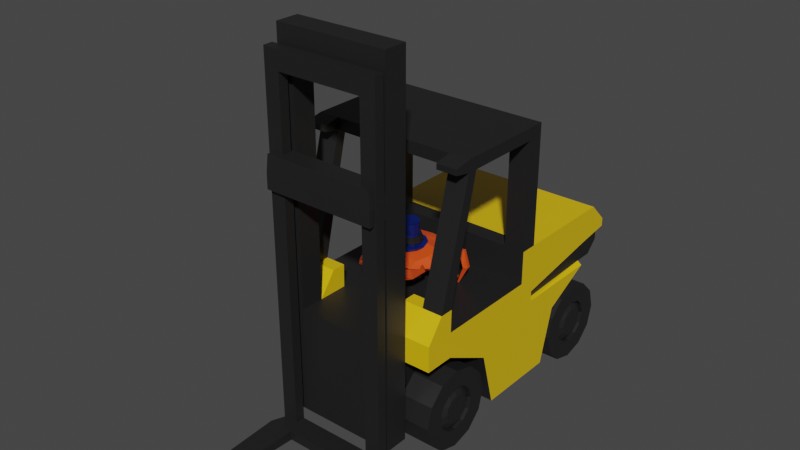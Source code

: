# Source: forklift.blend  (saved by Blender 2.93.21; exported with 4.5.12 LTS)
import bpy
from mathutils import Matrix  # noqa: F401  (used for matrix-valued properties, if any)

bpy.ops.wm.read_factory_settings(use_empty=True)
scene = bpy.context.scene
scene.name = 'Scene'

# ---- collections
col_collection = bpy.data.collections.new('Collection'); scene.collection.children.link(col_collection)

# ---- materials (node trees are filled in below, after node groups)
mat_yellow = bpy.data.materials.new('yellow')
mat_yellow.alpha_threshold = 0.0
mat_yellow.use_transparent_shadow = False
mat_yellow.line_color = (0.0, 0.0, 0.0, 1.0)
mat_black = bpy.data.materials.new('black')
mat_black.use_transparent_shadow = False
mat_crab_body = bpy.data.materials.new('crab_body')
mat_crab_body.alpha_threshold = 0.0
mat_crab_body.use_transparent_shadow = False
mat_crab_body.line_color = (0.0, 0.0, 0.0, 1.0)
mat_crab_eyes = bpy.data.materials.new('crab_eyes')
mat_crab_eyes.use_transparent_shadow = False
mat_crab_body_2 = bpy.data.materials.new('crab_body_2')
mat_crab_body_2.alpha_threshold = 0.0
mat_crab_body_2.use_transparent_shadow = False
mat_crab_body_2.line_color = (0.0, 0.0, 0.0, 1.0)
mat_hat = bpy.data.materials.new('hat')
mat_hat.use_transparent_shadow = False
mat_hat_belt = bpy.data.materials.new('hat_belt')
mat_hat_belt.use_transparent_shadow = False
mat_hat_belt_buckle = bpy.data.materials.new('hat_belt_buckle')
mat_hat_belt_buckle.use_transparent_shadow = False

# ---- material node trees
mat_yellow.use_nodes = True; mat_yellow.node_tree.nodes.clear()
_N = mat_yellow.node_tree.nodes; _L = mat_yellow.node_tree.links
n0 = _N.new('ShaderNodeOutputMaterial'); n0.name = 'Material Output'; n0.location = (300, 300)
n1 = _N.new('ShaderNodeBsdfPrincipled'); n1.name = 'Principled BSDF'; n1.location = (10, 300)
n1.distribution = 'GGX'
n1.subsurface_method = 'BURLEY'
n1.inputs[0].default_value = (0.8, 0.5157, 0.005682, 1.0)
n1.inputs[2].default_value = 0.4
n1.inputs[3].default_value = 1.45
n1.inputs[27].default_value = (0.0, 0.0, 0.0, 1.0)
n1.inputs[28].default_value = 1.0
_L.new(n1.outputs[0], n0.inputs[0])
n0.is_active_output = True
mat_black.use_nodes = True; mat_black.node_tree.nodes.clear()
_N = mat_black.node_tree.nodes; _L = mat_black.node_tree.links
n0 = _N.new('ShaderNodeBsdfPrincipled'); n0.name = 'Principled BSDF'; n0.location = (10, 300)
n0.distribution = 'GGX'
n0.subsurface_method = 'BURLEY'
n0.inputs[0].default_value = (0.01341, 0.01341, 0.01341, 1.0)
n0.inputs[3].default_value = 1.45
n0.inputs[27].default_value = (0.0, 0.0, 0.0, 1.0)
n0.inputs[28].default_value = 1.0
n1 = _N.new('ShaderNodeOutputMaterial'); n1.name = 'Material Output'; n1.location = (300, 300)
_L.new(n0.outputs[0], n1.inputs[0])
n1.is_active_output = True
mat_crab_body.use_nodes = True; mat_crab_body.node_tree.nodes.clear()
_N = mat_crab_body.node_tree.nodes; _L = mat_crab_body.node_tree.links
n0 = _N.new('ShaderNodeOutputMaterial'); n0.name = 'Material Output'; n0.location = (300, 300)
n1 = _N.new('ShaderNodeBsdfPrincipled'); n1.name = 'Principled BSDF'; n1.location = (10, 300)
n1.distribution = 'GGX'
n1.subsurface_method = 'BURLEY'
n1.inputs[0].default_value = (0.7991, 0.07421, 0.008568, 1.0)
n1.inputs[2].default_value = 0.4
n1.inputs[3].default_value = 1.45
n1.inputs[27].default_value = (0.0, 0.0, 0.0, 1.0)
n1.inputs[28].default_value = 1.0
_L.new(n1.outputs[0], n0.inputs[0])
n0.is_active_output = True
mat_crab_eyes.use_nodes = True; mat_crab_eyes.node_tree.nodes.clear()
_N = mat_crab_eyes.node_tree.nodes; _L = mat_crab_eyes.node_tree.links
n0 = _N.new('ShaderNodeBsdfPrincipled'); n0.name = 'Principled BSDF'; n0.location = (10, 300)
n0.distribution = 'GGX'
n0.subsurface_method = 'BURLEY'
n0.inputs[0].default_value = (0.0, 0.0, 0.0, 1.0)
n0.inputs[2].default_value = 0.2574
n0.inputs[3].default_value = 1.45
n0.inputs[27].default_value = (0.0, 0.0, 0.0, 1.0)
n0.inputs[28].default_value = 1.0
n1 = _N.new('ShaderNodeOutputMaterial'); n1.name = 'Material Output'; n1.location = (300, 300)
_L.new(n0.outputs[0], n1.inputs[0])
n1.is_active_output = True
mat_crab_body_2.use_nodes = True; mat_crab_body_2.node_tree.nodes.clear()
_N = mat_crab_body_2.node_tree.nodes; _L = mat_crab_body_2.node_tree.links
n0 = _N.new('ShaderNodeOutputMaterial'); n0.name = 'Material Output'; n0.location = (300, 300)
n1 = _N.new('ShaderNodeBsdfPrincipled'); n1.name = 'Principled BSDF'; n1.location = (10, 300)
n1.distribution = 'GGX'
n1.subsurface_method = 'BURLEY'
n1.inputs[0].default_value = (0.5382, 0.05221, 0.0066, 1.0)
n1.inputs[2].default_value = 0.4
n1.inputs[3].default_value = 1.45
n1.inputs[27].default_value = (0.0, 0.0, 0.0, 1.0)
n1.inputs[28].default_value = 1.0
_L.new(n1.outputs[0], n0.inputs[0])
n0.is_active_output = True
mat_hat.use_nodes = True; mat_hat.node_tree.nodes.clear()
_N = mat_hat.node_tree.nodes; _L = mat_hat.node_tree.links
n0 = _N.new('ShaderNodeBsdfPrincipled'); n0.name = 'Principled BSDF'; n0.location = (10, 300)
n0.distribution = 'GGX'
n0.subsurface_method = 'BURLEY'
n0.inputs[0].default_value = (0.0, 0.009312, 0.1065, 1.0)
n0.inputs[3].default_value = 1.45
n0.inputs[27].default_value = (0.0, 0.0, 0.0, 1.0)
n0.inputs[28].default_value = 1.0
n1 = _N.new('ShaderNodeOutputMaterial'); n1.name = 'Material Output'; n1.location = (300, 300)
_L.new(n0.outputs[0], n1.inputs[0])
n1.is_active_output = True
mat_hat_belt.use_nodes = True; mat_hat_belt.node_tree.nodes.clear()
_N = mat_hat_belt.node_tree.nodes; _L = mat_hat_belt.node_tree.links
n0 = _N.new('ShaderNodeBsdfPrincipled'); n0.name = 'Principled BSDF'; n0.location = (10, 300)
n0.distribution = 'GGX'
n0.subsurface_method = 'BURLEY'
n0.inputs[0].default_value = (0.009018, 0.009018, 0.009018, 1.0)
n0.inputs[3].default_value = 1.45
n0.inputs[27].default_value = (0.0, 0.0, 0.0, 1.0)
n0.inputs[28].default_value = 1.0
n1 = _N.new('ShaderNodeOutputMaterial'); n1.name = 'Material Output'; n1.location = (300, 300)
_L.new(n0.outputs[0], n1.inputs[0])
n1.is_active_output = True
mat_hat_belt_buckle.use_nodes = True; mat_hat_belt_buckle.node_tree.nodes.clear()
_N = mat_hat_belt_buckle.node_tree.nodes; _L = mat_hat_belt_buckle.node_tree.links
n0 = _N.new('ShaderNodeBsdfPrincipled'); n0.name = 'Principled BSDF'; n0.location = (10, 300)
n0.distribution = 'GGX'
n0.subsurface_method = 'BURLEY'
n0.inputs[0].default_value = (0.8, 0.5217, 0.1397, 1.0)
n0.inputs[1].default_value = 1.0
n0.inputs[3].default_value = 1.45
n0.inputs[27].default_value = (0.0, 0.0, 0.0, 1.0)
n0.inputs[28].default_value = 1.0
n1 = _N.new('ShaderNodeOutputMaterial'); n1.name = 'Material Output'; n1.location = (300, 300)
_L.new(n0.outputs[0], n1.inputs[0])
n1.is_active_output = True

# ---- world
world_world = bpy.data.worlds.new('World'); scene.world = world_world
world_world.use_nodes = True; world_world.node_tree.nodes.clear()
_N = world_world.node_tree.nodes; _L = world_world.node_tree.links
n0 = _N.new('ShaderNodeOutputWorld'); n0.name = 'World Output'; n0.location = (300, 300)
n1 = _N.new('ShaderNodeBackground'); n1.name = 'Background'; n1.location = (10, 300)
n1.inputs[0].default_value = (0.05088, 0.05088, 0.05088, 1.0)
_L.new(n1.outputs[0], n0.inputs[0])
n0.is_active_output = True
world_world.color = (0.05088, 0.05088, 0.05088)
world_world.use_sun_shadow = False
world_world.sun_shadow_jitter_overblur = 0.0

# ---- meshes
me_cube = bpy.data.meshes.new('Cube')
me_cube.from_pydata([(1.0, 2.61, 2.499), (1.0, 1.0, 0.4988), (1.0, -2.61, 2.499), (1.0, -1.0, 0.4988), (1.0, -3.34, 2.499), (1.0, -3.34, 0.4988), (1.0, -1.371, 1.86), (1.999, 1.0, 0.4988), (1.0, 1.371, 1.86), (1.999, -1.0, 0.4988), (1.0, 2.88, 0.4988), (1.0, 3.454, 2.499), (0.0, 1.0, 0.4988), (0.0, -2.61, 2.499), (0.0, -1.0, 0.4988), (0.0, 2.61, 2.499), (0.0, -3.34, 2.499), (0.0, -3.34, 0.4988), (0.0, 2.88, 0.4988), (0.0, 3.454, 2.499), (1.0, 0.4122, 0.4988), (1.0, -2.61, 3.123), (0.0, 2.61, 3.123), (1.0, -3.34, 3.123), (0.0, 3.454, 3.243), (1.0, 3.454, 3.243), (0.0, -2.61, 3.123), (0.0, -3.34, 3.123), (1.999, 2.61, 2.499), (1.999, -2.61, 2.499), (1.999, -3.34, 2.499), (1.999, -3.34, 3.123), (1.999, 2.61, 3.123), (1.999, -2.61, 3.123), (1.999, 3.454, 3.243), (1.0, -3.34, 1.86), (1.0, 3.454, 1.86), (0.0, 3.454, 1.86), (0.0, -3.34, 1.86), (1.999, 1.371, 1.86), (1.999, -1.371, 1.86), (1.92, -1.773, 1.209), (1.12, -1.38, 1.436), (1.12, 3.443, 0.9365), (1.92, 2.989, 0.9365), (1.12, 3.309, 0.4365), (1.92, 2.916, 0.6635), (1.12, 2.943, 0.07045), (1.92, 2.716, 0.4638), (1.12, 2.443, -0.06353), (1.92, 2.443, 0.3906), (1.12, 1.943, 0.07045), (1.92, 2.17, 0.4638), (1.12, 1.577, 0.4365), (1.92, 1.97, 0.6635), (1.12, 1.443, 0.9365), (1.92, 1.897, 0.9365), (1.12, 1.577, 1.436), (1.92, 1.97, 1.209), (1.12, 1.943, 1.802), (1.92, 2.17, 1.409), (1.12, 2.443, 1.936), (1.92, 2.443, 1.482), (1.12, 2.943, 1.802), (1.92, 2.716, 1.409), (1.12, 3.309, 1.436), (1.92, 2.916, 1.209), (1.92, -1.973, 1.409), (1.12, -1.746, 1.802), (1.92, -2.246, 1.482), (1.12, -2.246, 1.936), (1.92, -2.519, 1.409), (1.12, -2.746, 1.802), (1.92, -2.719, 1.209), (1.12, -3.112, 1.436), (1.92, -2.792, 0.9365), (1.12, -3.246, 0.9365), (1.92, -2.719, 0.6635), (1.12, -3.112, 0.4365), (1.92, -2.519, 0.4638), (1.12, -2.746, 0.07045), (1.92, -2.246, 0.3906), (1.12, -2.246, -0.06353), (1.92, -1.973, 0.4638), (1.12, -1.746, 0.07045), (1.92, -1.773, 0.6635), (1.12, -1.38, 0.4365), (1.92, -1.7, 0.9365), (1.12, -1.246, 0.9365), (1.0, 0.0, 0.4988), (1.999, 0.0, 0.4988), (0.0, 0.0, 0.4988), (0.0, 0.0, 2.499), (1.0, 0.0, 3.123), (0.0, 0.0, 3.123), (1.999, 0.0, 2.499), (1.999, 0.0, 3.123), (1.999, 0.0, 1.86), (0.0, 2.61, 3.939), (1.0, 2.61, 3.939), (1.999, 2.61, 3.939), (1.0, 0.0, 3.939), (0.0, 0.0, 3.939), (1.999, 0.0, 3.939), (1.999, 0.4122, 0.4988), (0.0, 0.4122, 0.4988), (0.0, 0.4122, 2.499), (0.0, 0.4122, 3.123), (1.999, 0.4122, 2.499), (1.999, 0.4122, 2.752), (1.999, 0.4122, 1.86), (1.0, 0.4122, 3.939), (0.0, 0.4122, 3.939), (1.999, 0.4122, 3.939), (1.499, -1.0, 0.4988), (1.499, 1.0, 0.4988), (1.499, -2.61, 2.499), (1.499, 2.61, 2.499), (1.499, -3.34, 2.499), (1.499, 3.454, 3.243), (1.499, -3.34, 3.123), (1.499, -2.61, 3.123), (1.499, 3.454, 2.499), (1.499, 1.371, 1.86), (1.499, -1.371, 1.86), (1.499, 0.0, 3.123), (1.499, 0.0, 0.4988), (1.499, 2.61, 3.939), (1.499, 0.0, 3.939), (1.499, 0.4122, 3.939), (1.499, 0.4122, 0.4988), (1.999, 0.4122, 6.599), (1.999, 0.0, 6.599), (1.499, 0.0, 6.599), (1.499, 0.4122, 6.599), (1.999, 0.4122, 6.895), (1.999, 0.0, 6.895), (1.499, 0.0, 6.895), (1.499, 0.4122, 6.895), (1.499, -1.894, 6.599), (1.999, -1.894, 6.599), (1.499, -1.894, 6.895), (1.999, -1.894, 6.895), (1.499, -2.134, 6.599), (1.999, -2.134, 6.599), (1.499, -2.134, 6.895), (1.999, -2.134, 6.895), (1.0, -2.933, 3.674), (1.0, -2.6, 3.674), (1.999, -2.933, 3.674), (1.999, -2.6, 3.674), (1.499, -2.933, 3.674), (1.499, -2.6, 3.674), (1.499, -2.547, 6.68), (1.999, -2.547, 6.68), (1.499, -2.547, 6.814), (1.999, -2.547, 6.814), (0.0, -3.921, 3.123), (0.0, -3.921, 2.499), (1.0, -3.921, 1.86), (1.0, -3.921, 0.4988), (0.0, -3.921, 0.4988), (0.0, -3.921, 1.86), (1.0, -3.921, 2.499), (1.0, -3.921, 3.123), (1.374, -3.34, 1.86), (1.374, -3.34, 0.4988), (1.374, -3.34, 2.499), (1.374, -3.34, 3.123), (1.374, -3.921, 1.86), (1.374, -3.921, 0.4988), (1.374, -3.921, 2.499), (1.374, -3.921, 3.123), (1.0, -3.921, 9.449), (1.0, -3.34, 9.449), (1.374, -3.921, 9.449), (1.374, -3.34, 9.449), (1.0, -3.921, 6.429), (1.0, -3.34, 6.429), (1.374, -3.34, 6.429), (1.374, -3.921, 6.429), (1.0, -3.921, 8.921), (1.374, -3.34, 8.921), (1.0, -3.34, 8.921), (1.374, -3.921, 8.921), (1.0, -3.34, 6.053), (1.374, -3.921, 6.053), (1.0, -3.921, 6.053), (1.374, -3.34, 6.053), (0.0, -3.921, 9.449), (0.0, -3.34, 9.449), (0.0, -3.921, 8.921), (0.0, -3.34, 8.921), (0.0, -3.921, 6.053), (0.0, -3.921, 6.429), (0.0, -3.34, 6.429), (0.0, -3.34, 6.053), (1.0, -4.399, 6.053), (1.0, -4.399, 6.429), (1.374, -4.399, 6.429), (1.374, -4.399, 6.053), (0.0, -4.399, 6.053), (0.0, -4.399, 6.429), (1.334, -3.938, 6.842), (0.9856, -3.938, 6.842), (0.0, -3.938, 6.842), (0.0, -4.383, 6.842), (1.334, -4.383, 6.842), (0.9856, -4.383, 6.842), (1.92, 3.309, 0.4365), (1.92, 3.443, 0.9365), (1.92, 2.943, 0.07045), (1.92, 2.443, -0.06353), (1.92, 1.943, 0.07045), (1.92, 1.577, 0.4365), (1.92, 1.443, 0.9365), (1.92, 1.577, 1.436), (1.92, 1.943, 1.802), (1.92, 2.443, 1.936), (1.92, 2.943, 1.802), (1.92, 3.309, 1.436), (1.935, 2.741, 0.7643), (1.935, 2.787, 0.9365), (1.935, 2.615, 0.6382), (1.935, 2.443, 0.592), (1.935, 2.271, 0.6382), (1.935, 2.145, 0.7643), (1.935, 2.099, 0.9365), (1.935, 2.145, 1.109), (1.935, 2.271, 1.235), (1.935, 2.443, 1.281), (1.935, 2.615, 1.235), (1.935, 2.741, 1.109), (1.831, 2.916, 0.6635), (1.831, 2.989, 0.9365), (1.831, 2.716, 0.4638), (1.831, 2.443, 0.3906), (1.831, 2.17, 0.4638), (1.831, 1.97, 0.6635), (1.831, 1.897, 0.9365), (1.831, 1.97, 1.209), (1.831, 2.17, 1.409), (1.831, 2.443, 1.482), (1.831, 2.716, 1.409), (1.831, 2.916, 1.209), (1.92, -1.38, 0.4365), (1.92, -1.246, 0.9365), (1.92, -1.746, 0.07045), (1.92, -2.246, -0.06353), (1.92, -2.746, 0.07045), (1.92, -3.112, 0.4365), (1.92, -3.246, 0.9365), (1.92, -3.112, 1.436), (1.92, -2.746, 1.802), (1.92, -2.246, 1.936), (1.92, -1.746, 1.802), (1.92, -1.38, 1.436), (1.935, -1.948, 0.7643), (1.935, -1.902, 0.9365), (1.935, -2.074, 0.6382), (1.935, -2.246, 0.592), (1.935, -2.418, 0.6382), (1.935, -2.544, 0.7643), (1.935, -2.59, 0.9365), (1.935, -2.544, 1.109), (1.935, -2.418, 1.235), (1.935, -2.246, 1.281), (1.935, -2.074, 1.235), (1.935, -1.948, 1.109), (1.831, -1.773, 0.6635), (1.831, -1.7, 0.9365), (1.831, -1.973, 0.4638), (1.831, -2.246, 0.3906), (1.831, -2.519, 0.4638), (1.831, -2.719, 0.6635), (1.831, -2.792, 0.9365), (1.831, -2.719, 1.209), (1.831, -2.519, 1.409), (1.831, -2.246, 1.482), (1.831, -1.973, 1.409), (1.831, -1.773, 1.209), (0.0, 2.964, 3.939), (0.0, 3.454, 3.449), (1.0, 2.964, 3.939), (1.0, 3.454, 3.449), (1.999, 3.454, 3.449), (1.999, 2.964, 3.939), (1.499, 2.964, 3.939), (1.499, 3.454, 3.449), (1.499, 2.61, 2.584), (1.892, 2.61, 2.584), (1.892, 2.61, 3.123), (1.892, 3.36, 3.243), (1.499, 3.36, 2.584), (1.892, 0.4122, 2.499), (1.892, 0.4122, 2.752), (1.499, 3.36, 3.243), (1.598, 3.36, 2.584), (1.892, 3.36, 2.878), (1.892, 3.066, 2.584), (0.0, 0.0, 6.599), (0.0, 0.4122, 6.599), (0.0, 0.0, 6.895), (0.0, 0.4122, 6.895), (0.0, -1.894, 6.599), (0.0, -1.894, 6.895), (0.0, -2.134, 6.599), (0.0, -2.134, 6.895)], [], [(91, 89, 3, 14), (0, 8, 36, 11), (14, 3, 5, 17), (6, 2, 4, 35), (97, 95, 29, 40), (124, 114, 9, 40), (123, 117, 28, 39), (130, 115, 7, 104), (37, 19, 11, 36), (92, 13, 26, 94), (8, 1, 10, 36), (1, 12, 18, 10), (109, 32, 100, 113), (27, 16, 158, 157), (163, 159, 169, 171), (98, 99, 283, 281), (21, 26, 27, 23), (93, 94, 26, 21), (118, 116, 29, 30), (13, 16, 27, 26), (16, 38, 162, 158), (11, 19, 24, 25), (19, 15, 22, 24), (28, 117, 289, 290), (30, 29, 33, 31), (117, 122, 293, 289), (120, 31, 149, 151), (125, 121, 33, 96), (120, 118, 30, 31), (119, 34, 292, 296), (32, 109, 295, 291), (18, 37, 36, 10), (115, 123, 39, 7), (116, 124, 40, 29), (90, 97, 40, 9), (3, 6, 35, 5), (88, 86, 84, 82, 80, 78, 76, 74, 72, 70, 68, 42), (43, 210, 209, 45), (42, 256, 246, 88), (45, 209, 211, 47), (68, 255, 256, 42), (47, 211, 212, 49), (83, 85, 269, 271), (49, 212, 213, 51), (70, 254, 255, 68), (51, 213, 214, 53), (72, 253, 254, 70), (53, 214, 215, 55), (74, 252, 253, 72), (55, 215, 216, 57), (76, 251, 252, 74), (57, 216, 217, 59), (78, 250, 251, 76), (80, 249, 250, 78), (59, 217, 218, 61), (82, 248, 249, 80), (84, 247, 248, 82), (61, 218, 219, 63), (48, 46, 233, 235), (86, 245, 247, 84), (63, 219, 220, 65), (88, 246, 245, 86), (65, 220, 210, 43), (43, 45, 47, 49, 51, 53, 55, 57, 59, 61, 63, 65), (104, 110, 97, 90), (25, 24, 282, 284), (29, 95, 96, 33), (287, 127, 100, 286), (106, 92, 94, 107), (114, 126, 90, 9), (110, 108, 95, 97), (105, 20, 89, 91), (283, 99, 127, 287), (103, 113, 131, 132), (111, 112, 102, 101), (107, 94, 102, 112), (94, 93, 101, 102), (34, 119, 288, 285), (125, 96, 103, 128), (22, 107, 112, 98), (99, 98, 112, 111), (127, 129, 113, 100), (12, 1, 20, 105), (39, 28, 108, 110), (15, 106, 107, 22), (7, 39, 110, 104), (95, 108, 109, 96), (96, 109, 113, 103), (126, 130, 104, 90), (89, 20, 130, 126), (99, 111, 129, 127), (93, 125, 128, 101), (32, 34, 285, 286, 100), (111, 101, 128, 129), (119, 25, 284, 288), (3, 89, 126, 114), (2, 6, 124, 116), (1, 8, 123, 115), (11, 25, 119, 122), (0, 11, 122, 117), (23, 4, 118, 120), (93, 21, 121, 125), (33, 121, 152, 150), (4, 2, 116, 118), (20, 1, 115, 130), (8, 0, 117, 123), (6, 3, 114, 124), (131, 134, 138, 135), (113, 129, 134, 131), (128, 103, 132, 133), (129, 128, 133, 134), (138, 137, 136, 135), (132, 131, 135, 136), (138, 134, 301, 303), (134, 133, 300, 301), (140, 142, 146, 144), (136, 137, 141, 142), (132, 136, 142, 140), (133, 132, 140, 139), (143, 144, 154, 153), (143, 145, 307, 306), (142, 141, 145, 146), (152, 151, 143, 139), (148, 147, 151, 152), (23, 120, 151, 147), (31, 33, 150, 149), (121, 21, 148, 152), (21, 23, 147, 148), (151, 149, 144, 143), (149, 150, 140, 144), (150, 152, 139, 140), (153, 154, 156, 155), (145, 143, 153, 155), (146, 145, 155, 156), (144, 146, 156, 154), (159, 163, 158, 162), (158, 163, 164, 157), (160, 159, 162, 161), (38, 17, 161, 162), (23, 27, 157, 164), (17, 5, 160, 161), (5, 35, 165, 166), (159, 160, 170, 169), (166, 165, 169, 170), (165, 167, 171, 169), (167, 168, 172, 171), (160, 5, 166, 170), (164, 163, 171, 172), (35, 4, 167, 165), (181, 173, 189, 191), (4, 23, 168, 167), (174, 173, 175, 176), (184, 182, 176, 175), (182, 183, 174, 176), (181, 184, 175, 173), (187, 186, 200, 197), (188, 185, 178, 179), (186, 188, 179, 180), (185, 187, 193, 196), (177, 180, 184, 181), (179, 178, 183, 182), (180, 179, 182, 184), (178, 177, 181, 183), (23, 164, 187, 185), (172, 168, 188, 186), (168, 23, 185, 188), (164, 172, 186, 187), (197, 200, 199, 198), (173, 174, 190, 189), (174, 183, 192, 190), (183, 181, 191, 192), (177, 178, 195, 194), (178, 185, 196, 195), (193, 187, 197, 201), (197, 198, 202, 201), (199, 180, 203, 207), (186, 180, 199, 200), (198, 199, 207, 208), (204, 205, 206, 208), (203, 204, 208, 207), (177, 194, 205, 204), (180, 177, 204, 203), (202, 198, 208, 206), (44, 46, 209, 210), (46, 48, 211, 209), (48, 50, 212, 211), (50, 52, 213, 212), (52, 54, 214, 213), (54, 56, 215, 214), (56, 58, 216, 215), (58, 60, 217, 216), (60, 62, 218, 217), (62, 64, 219, 218), (64, 66, 220, 219), (66, 44, 210, 220), (221, 222, 232, 231, 230, 229, 228, 227, 226, 225, 224, 223), (62, 60, 241, 242), (56, 54, 238, 239), (50, 48, 235, 236), (64, 62, 242, 243), (58, 56, 239, 240), (52, 50, 236, 237), (66, 64, 243, 244), (46, 44, 234, 233), (60, 58, 240, 241), (54, 52, 237, 238), (44, 66, 244, 234), (222, 221, 233, 234), (221, 223, 235, 233), (223, 224, 236, 235), (224, 225, 237, 236), (225, 226, 238, 237), (226, 227, 239, 238), (227, 228, 240, 239), (228, 229, 241, 240), (229, 230, 242, 241), (230, 231, 243, 242), (231, 232, 244, 243), (232, 222, 234, 244), (87, 85, 245, 246), (85, 83, 247, 245), (83, 81, 248, 247), (81, 79, 249, 248), (79, 77, 250, 249), (77, 75, 251, 250), (75, 73, 252, 251), (73, 71, 253, 252), (71, 69, 254, 253), (69, 67, 255, 254), (67, 41, 256, 255), (41, 87, 246, 256), (257, 258, 268, 267, 266, 265, 264, 263, 262, 261, 260, 259), (69, 71, 277, 278), (75, 77, 274, 275), (81, 83, 271, 272), (67, 69, 278, 279), (73, 75, 275, 276), (79, 81, 272, 273), (41, 67, 279, 280), (85, 87, 270, 269), (71, 73, 276, 277), (77, 79, 273, 274), (87, 41, 280, 270), (258, 257, 269, 270), (257, 259, 271, 269), (259, 260, 272, 271), (260, 261, 273, 272), (261, 262, 274, 273), (262, 263, 275, 274), (263, 264, 276, 275), (264, 265, 277, 276), (265, 266, 278, 277), (266, 267, 279, 278), (267, 268, 280, 279), (268, 258, 270, 280), (281, 283, 284, 282), (288, 284, 283, 287), (285, 288, 287, 286), (24, 22, 98, 281, 282), (294, 290, 291, 295), (293, 296, 292, 298, 297), (290, 299, 298, 292, 291), (34, 32, 291, 292), (109, 108, 294, 295), (108, 28, 290, 294), (122, 119, 296, 293), (297, 298, 299), (289, 293, 297, 299, 290), (141, 137, 302, 305), (139, 143, 306, 304), (137, 138, 303, 302), (145, 141, 305, 307), (133, 139, 304, 300)])
me_cube.polygons.foreach_set('material_index', [1, 1, 1, 1, 0, 1, 1, 1, 0, 1, 1, 1, 0, 1, 1, 0, 1, 1, 1, 1, 1, 0, 1, 1, 0, 1, 0, 1, 0, 0, 0, 0, 1, 1, 0, 1, 1, 1, 1, 1, 1, 1, 1, 1, 1, 1, 1, 1, 1, 1, 1, 1, 1, 1, 1, 1, 1, 1, 1, 1, 1, 1, 1, 1, 0, 0, 0, 0, 1, 1, 0, 1, 0, 1, 1, 1, 1, 0, 1, 1, 0, 0, 1, 0, 1, 0, 0, 0, 1, 1, 0, 1, 0, 1, 0, 1, 1, 1, 0, 1, 0, 1, 0, 1, 1, 1, 1, 1, 1, 1, 1, 1, 1, 1, 1, 1, 1, 1, 1, 1, 1, 1, 1, 0, 0, 0, 0, 0, 1, 1, 1, 1, 1, 1, 1, 1, 1, 1, 1, 1, 1, 1, 1, 1, 1, 1, 1, 1, 1, 1, 1, 1, 1, 1, 1, 1, 1, 1, 1, 1, 1, 1, 1, 1, 1, 1, 1, 1, 1, 1, 1, 1, 1, 1, 1, 1, 1, 1, 1, 1, 1, 1, 1, 1, 1, 1, 1, 1, 1, 1, 1, 1, 1, 1, 1, 1, 1, 1, 1, 1, 1, 1, 1, 1, 1, 1, 1, 1, 1, 1, 1, 1, 1, 1, 1, 1, 1, 1, 1, 1, 1, 1, 1, 1, 1, 1, 1, 1, 1, 1, 1, 1, 1, 1, 1, 1, 1, 1, 1, 1, 1, 1, 1, 1, 1, 1, 1, 1, 1, 1, 1, 1, 1, 1, 1, 0, 0, 0, 1, 1, 1, 1, 0, 0, 0, 0, 1, 1, 1, 1, 1, 1, 1])
_uv = me_cube.uv_layers.new(name='UVMap')
_uv.uv.foreach_set('vector', [0.25, 0.625, 0.375, 0.625, 0.375, 0.75, 0.25, 0.75, 0.625, 0.5, 0.5, 0.5, 0.5, 0.5, 0.625, 0.5, 0.25, 0.75, 0.375, 0.75, 0.375, 0.75, 0.25, 0.75, 0.5, 0.75, 0.625, 0.75, 0.625, 0.75, 0.5, 0.75, 0.5, 0.625, 0.625, 0.625, 0.625, 0.75, 0.5, 0.75, 0.5, 0.75, 0.375, 0.75, 0.375, 0.75, 0.5, 0.75, 0.5, 0.5, 0.625, 0.5, 0.625, 0.5, 0.5, 0.5, 0.375, 0.6, 0.375, 0.5, 0.375, 0.5, 0.375, 0.6, 0.5, 0.375, 0.625, 0.375, 0.625, 0.5, 0.5, 0.5, 0.0, 0.0, 0.0, 0.0, 0.0, 0.0, 0.0, 0.0, 0.5, 0.5, 0.375, 0.5, 0.375, 0.5, 0.5, 0.5, 0.375, 0.5, 0.25, 0.5, 0.25, 0.5, 0.375, 0.5, 0.625, 0.6, 0.625, 0.5, 0.625, 0.5, 0.625, 0.6, 0.0, 0.0, 0.0, 0.0, 0.0, 0.0, 0.0, 0.0, 0.625, 0.75, 0.5, 0.75, 0.5, 0.75, 0.625, 0.75, 0.75, 0.5, 0.625, 0.5, 0.625, 0.5, 0.75, 0.5, 0.625, 0.75, 0.75, 0.75, 0.75, 0.75, 0.625, 0.75, 0.625, 0.625, 0.75, 0.625, 0.75, 0.75, 0.625, 0.75, 0.625, 0.75, 0.625, 0.75, 0.625, 0.75, 0.625, 0.75, 0.0, 0.0, 0.0, 0.0, 0.0, 0.0, 0.0, 0.0, 0.0, 0.0, 0.0, 0.0, 0.0, 0.0, 0.0, 0.0, 0.625, 0.5, 0.625, 0.375, 0.625, 0.375, 0.625, 0.5, 0.0, 0.0, 0.0, 0.0, 0.0, 0.0, 0.0, 0.0, 0.625, 0.5, 0.625, 0.5, 0.625, 0.5, 0.625, 0.5, 0.625, 0.75, 0.625, 0.75, 0.625, 0.75, 0.625, 0.75, 0.625, 0.5, 0.625, 0.5, 0.625, 0.5, 0.625, 0.5, 0.625, 0.75, 0.625, 0.75, 0.625, 0.75, 0.625, 0.75, 0.625, 0.625, 0.625, 0.75, 0.625, 0.75, 0.625, 0.625, 0.625, 0.75, 0.625, 0.75, 0.625, 0.75, 0.625, 0.75, 0.625, 0.5, 0.625, 0.5, 0.625, 0.5, 0.625, 0.5, 0.625, 0.5, 0.625, 0.6, 0.625, 0.6, 0.625, 0.5, 0.375, 0.375, 0.5, 0.375, 0.5, 0.5, 0.375, 0.5, 0.375, 0.5, 0.5, 0.5, 0.5, 0.5, 0.375, 0.5, 0.625, 0.75, 0.5, 0.75, 0.5, 0.75, 0.625, 0.75, 0.375, 0.625, 0.5, 0.625, 0.5, 0.75, 0.375, 0.75, 0.375, 0.75, 0.5, 0.75, 0.5, 0.75, 0.375, 0.75, 0.75, 0.49, 0.87, 0.4578, 0.9578, 0.37, 0.99, 0.25, 0.9578, 0.13, 0.87, 0.04215, 0.75, 0.01, 0.63, 0.04215, 0.5422, 0.13, 0.51, 0.25, 0.5422, 0.37, 0.63, 0.4578, 1.0, 0.5, 1.0, 1.0, 0.9167, 1.0, 0.9167, 0.5, 0.08333, 0.5, 0.08333, 1.0, 7.451e-08, 1.0, 7.451e-08, 0.5, 0.9167, 0.5, 0.9167, 1.0, 0.8333, 1.0, 0.8333, 0.5, 0.1667, 0.5, 0.1667, 1.0, 0.08333, 1.0, 0.08333, 0.5, 0.8333, 0.5, 0.8333, 1.0, 0.75, 1.0, 0.75, 0.5, 0.3635, 0.3155, 0.3155, 0.3635, 0.3155, 0.3635, 0.3635, 0.3155, 0.75, 0.5, 0.75, 1.0, 0.6667, 1.0, 0.6667, 0.5, 0.25, 0.5, 0.25, 1.0, 0.1667, 1.0, 0.1667, 0.5, 0.6667, 0.5, 0.6667, 1.0, 0.5833, 1.0, 0.5833, 0.5, 0.3333, 0.5, 0.3333, 1.0, 0.25, 1.0, 0.25, 0.5, 0.5833, 0.5, 0.5833, 1.0, 0.5, 1.0, 0.5, 0.5, 0.4167, 0.5, 0.4167, 1.0, 0.3333, 1.0, 0.3333, 0.5, 0.5, 0.5, 0.5, 1.0, 0.4167, 1.0, 0.4167, 0.5, 0.5, 0.5, 0.5, 1.0, 0.4167, 1.0, 0.4167, 0.5, 0.4167, 0.5, 0.4167, 1.0, 0.3333, 1.0, 0.3333, 0.5, 0.5833, 0.5, 0.5833, 1.0, 0.5, 1.0, 0.5, 0.5, 0.6667, 0.5, 0.6667, 1.0, 0.5833, 1.0, 0.5833, 0.5, 0.3333, 0.5, 0.3333, 1.0, 0.25, 1.0, 0.25, 0.5, 0.75, 0.5, 0.75, 1.0, 0.6667, 1.0, 0.6667, 0.5, 0.8333, 0.5, 0.8333, 1.0, 0.75, 1.0, 0.75, 0.5, 0.25, 0.5, 0.25, 1.0, 0.1667, 1.0, 0.1667, 0.5, 0.3635, 0.3155, 0.3155, 0.3635, 0.3155, 0.3635, 0.3635, 0.3155, 0.9167, 0.5, 0.9167, 1.0, 0.8333, 1.0, 0.8333, 0.5, 0.1667, 0.5, 0.1667, 1.0, 0.08333, 1.0, 0.08333, 0.5, 1.0, 0.5, 1.0, 1.0, 0.9167, 1.0, 0.9167, 0.5, 0.08333, 0.5, 0.08333, 1.0, 7.451e-08, 1.0, 7.451e-08, 0.5, 0.75, 0.49, 0.87, 0.4578, 0.9578, 0.37, 0.99, 0.25, 0.9578, 0.13, 0.87, 0.04215, 0.75, 0.01, 0.63, 0.04215, 0.5422, 0.13, 0.51, 0.25, 0.5422, 0.37, 0.63, 0.4578, 0.375, 0.6, 0.5, 0.6, 0.5, 0.625, 0.375, 0.625, 0.625, 0.5, 0.625, 0.375, 0.625, 0.375, 0.625, 0.5, 0.625, 0.75, 0.625, 0.625, 0.625, 0.625, 0.625, 0.75, 0.625, 0.5, 0.625, 0.5, 0.625, 0.5, 0.625, 0.5, 0.0, 0.0, 0.0, 0.0, 0.0, 0.0, 0.0, 0.0, 0.375, 0.75, 0.375, 0.625, 0.375, 0.625, 0.375, 0.75, 0.5, 0.6, 0.625, 0.6, 0.625, 0.625, 0.5, 0.625, 0.25, 0.6, 0.375, 0.6, 0.375, 0.625, 0.25, 0.625, 0.625, 0.5, 0.625, 0.5, 0.625, 0.5, 0.625, 0.5, 0.625, 0.625, 0.625, 0.6, 0.625, 0.6, 0.625, 0.625, 0.625, 0.6, 0.75, 0.6, 0.75, 0.625, 0.625, 0.625, 0.0, 0.0, 0.0, 0.0, 0.0, 0.0, 0.0, 0.0, 0.75, 0.625, 0.625, 0.625, 0.625, 0.625, 0.75, 0.625, 0.625, 0.5, 0.625, 0.5, 0.625, 0.5, 0.625, 0.5, 0.625, 0.625, 0.625, 0.625, 0.625, 0.625, 0.625, 0.625, 0.0, 0.0, 0.0, 0.0, 0.0, 0.0, 0.0, 0.0, 0.625, 0.5, 0.75, 0.5, 0.75, 0.6, 0.625, 0.6, 0.625, 0.5, 0.625, 0.6, 0.625, 0.6, 0.625, 0.5, 0.25, 0.5, 0.375, 0.5, 0.375, 0.6, 0.25, 0.6, 0.5, 0.5, 0.625, 0.5, 0.625, 0.6, 0.5, 0.6, 0.0, 0.0, 0.0, 0.0, 0.0, 0.0, 0.0, 0.0, 0.375, 0.5, 0.5, 0.5, 0.5, 0.6, 0.375, 0.6, 0.625, 0.625, 0.625, 0.6, 0.625, 0.6, 0.625, 0.625, 0.625, 0.625, 0.625, 0.6, 0.625, 0.6, 0.625, 0.625, 0.375, 0.625, 0.375, 0.6, 0.375, 0.6, 0.375, 0.625, 0.375, 0.625, 0.375, 0.6, 0.375, 0.6, 0.375, 0.625, 0.625, 0.5, 0.625, 0.6, 0.625, 0.6, 0.625, 0.5, 0.625, 0.625, 0.625, 0.625, 0.625, 0.625, 0.625, 0.625, 0.625, 0.5, 0.625, 0.5, 0.625, 0.5, 0.625, 0.5, 0.625, 0.5, 0.625, 0.6, 0.625, 0.625, 0.625, 0.625, 0.625, 0.6, 0.625, 0.5, 0.625, 0.5, 0.625, 0.5, 0.625, 0.5, 0.375, 0.75, 0.375, 0.625, 0.375, 0.625, 0.375, 0.75, 0.625, 0.75, 0.5, 0.75, 0.5, 0.75, 0.625, 0.75, 0.375, 0.5, 0.5, 0.5, 0.5, 0.5, 0.375, 0.5, 0.625, 0.5, 0.625, 0.5, 0.625, 0.5, 0.625, 0.5, 0.625, 0.5, 0.625, 0.5, 0.625, 0.5, 0.625, 0.5, 0.625, 0.75, 0.625, 0.75, 0.625, 0.75, 0.625, 0.75, 0.625, 0.625, 0.625, 0.75, 0.625, 0.75, 0.625, 0.625, 0.625, 0.75, 0.625, 0.75, 0.625, 0.75, 0.625, 0.75, 0.625, 0.75, 0.625, 0.75, 0.625, 0.75, 0.625, 0.75, 0.375, 0.6, 0.375, 0.5, 0.375, 0.5, 0.375, 0.6, 0.5, 0.5, 0.625, 0.5, 0.625, 0.5, 0.5, 0.5, 0.5, 0.75, 0.375, 0.75, 0.375, 0.75, 0.5, 0.75, 0.625, 0.6, 0.625, 0.6, 0.625, 0.6, 0.625, 0.6, 0.625, 0.6, 0.625, 0.6, 0.625, 0.6, 0.625, 0.6, 0.625, 0.625, 0.625, 0.625, 0.625, 0.625, 0.625, 0.625, 0.625, 0.6, 0.625, 0.625, 0.625, 0.625, 0.625, 0.6, 0.625, 0.6, 0.625, 0.625, 0.625, 0.625, 0.625, 0.6, 0.625, 0.625, 0.625, 0.6, 0.625, 0.6, 0.625, 0.625, 0.625, 0.6, 0.625, 0.6, 0.625, 0.6, 0.625, 0.6, 0.625, 0.6, 0.625, 0.625, 0.625, 0.625, 0.625, 0.6, 0.625, 0.625, 0.625, 0.625, 0.625, 0.625, 0.625, 0.625, 0.625, 0.625, 0.625, 0.625, 0.625, 0.625, 0.625, 0.625, 0.625, 0.625, 0.625, 0.625, 0.625, 0.625, 0.625, 0.625, 0.625, 0.625, 0.625, 0.625, 0.625, 0.625, 0.625, 0.625, 0.625, 0.625, 0.625, 0.625, 0.625, 0.625, 0.625, 0.625, 0.625, 0.625, 0.625, 0.625, 0.625, 0.625, 0.625, 0.625, 0.625, 0.625, 0.625, 0.625, 0.625, 0.625, 0.625, 0.625, 0.625, 0.75, 0.625, 0.75, 0.625, 0.625, 0.625, 0.625, 0.625, 0.75, 0.625, 0.75, 0.625, 0.75, 0.625, 0.75, 0.625, 0.75, 0.625, 0.75, 0.625, 0.75, 0.625, 0.75, 0.625, 0.75, 0.625, 0.75, 0.625, 0.75, 0.625, 0.75, 0.625, 0.75, 0.625, 0.75, 0.625, 0.75, 0.625, 0.75, 0.625, 0.75, 0.625, 0.75, 0.625, 0.75, 0.625, 0.75, 0.625, 0.75, 0.625, 0.75, 0.625, 0.625, 0.625, 0.625, 0.625, 0.75, 0.625, 0.75, 0.625, 0.625, 0.625, 0.625, 0.625, 0.75, 0.625, 0.75, 0.625, 0.625, 0.625, 0.625, 0.625, 0.625, 0.625, 0.625, 0.625, 0.625, 0.625, 0.625, 0.625, 0.625, 0.625, 0.625, 0.625, 0.625, 0.625, 0.625, 0.625, 0.625, 0.625, 0.625, 0.625, 0.625, 0.625, 0.625, 0.625, 0.625, 0.625, 0.625, 0.625, 0.625, 0.625, 0.625, 0.5, 0.75, 0.625, 0.75, 0.625, 0.875, 0.5, 0.875, 0.625, 0.875, 0.625, 0.75, 0.625, 0.75, 0.625, 0.875, 0.375, 0.75, 0.5, 0.75, 0.5, 0.875, 0.375, 0.875, 0.0, 0.0, 0.0, 0.0, 0.0, 0.0, 0.0, 0.0, 0.625, 0.75, 0.75, 0.75, 0.75, 0.75, 0.625, 0.75, 0.25, 0.75, 0.375, 0.75, 0.375, 0.75, 0.25, 0.75, 0.375, 0.75, 0.5, 0.75, 0.5, 0.75, 0.375, 0.75, 0.5, 0.75, 0.375, 0.75, 0.375, 0.75, 0.5, 0.75, 0.375, 0.75, 0.5, 0.75, 0.5, 0.75, 0.375, 0.75, 0.5, 0.75, 0.625, 0.75, 0.625, 0.75, 0.5, 0.75, 0.625, 0.75, 0.625, 0.75, 0.625, 0.75, 0.625, 0.75, 0.375, 0.75, 0.375, 0.75, 0.375, 0.75, 0.375, 0.75, 0.625, 0.75, 0.625, 0.75, 0.625, 0.75, 0.625, 0.75, 0.5, 0.75, 0.625, 0.75, 0.625, 0.75, 0.5, 0.75, 0.625, 0.75, 0.625, 0.75, 0.625, 0.75, 0.625, 0.75, 0.625, 0.75, 0.625, 0.75, 0.625, 0.75, 0.625, 0.75, 0.625, 0.75, 0.625, 0.75, 0.625, 0.75, 0.625, 0.75, 0.625, 0.75, 0.625, 0.75, 0.625, 0.75, 0.625, 0.75, 0.625, 0.75, 0.625, 0.75, 0.625, 0.75, 0.625, 0.75, 0.625, 0.75, 0.625, 0.75, 0.625, 0.75, 0.625, 0.75, 0.625, 0.75, 0.625, 0.75, 0.625, 0.75, 0.625, 0.75, 0.625, 0.75, 0.625, 0.75, 0.625, 0.75, 0.625, 0.75, 0.625, 0.75, 0.625, 0.75, 0.625, 0.75, 0.625, 0.75, 0.625, 0.75, 0.625, 0.75, 0.625, 0.75, 0.625, 0.75, 0.625, 0.75, 0.625, 0.75, 0.625, 0.75, 0.625, 0.75, 0.625, 0.75, 0.625, 0.75, 0.625, 0.75, 0.625, 0.75, 0.625, 0.75, 0.625, 0.75, 0.625, 0.75, 0.625, 0.75, 0.625, 0.75, 0.625, 0.75, 0.625, 0.75, 0.625, 0.75, 0.625, 0.75, 0.625, 0.75, 0.625, 0.75, 0.625, 0.75, 0.625, 0.75, 0.625, 0.75, 0.625, 0.75, 0.625, 0.75, 0.625, 0.75, 0.625, 0.75, 0.625, 0.75, 0.625, 0.75, 0.625, 0.75, 0.625, 0.75, 0.625, 0.75, 0.625, 0.75, 0.625, 0.75, 0.625, 0.75, 0.625, 0.75, 0.625, 0.75, 0.625, 0.75, 0.625, 0.75, 0.625, 0.75, 0.625, 0.75, 0.625, 0.75, 0.625, 0.75, 0.625, 0.75, 0.625, 0.75, 0.625, 0.75, 0.625, 0.75, 0.625, 0.75, 0.625, 0.75, 0.625, 0.75, 0.625, 0.75, 0.625, 0.75, 0.625, 0.75, 0.625, 0.75, 0.625, 0.75, 0.625, 0.75, 0.625, 0.75, 0.625, 0.75, 0.625, 0.75, 0.625, 0.75, 0.625, 0.75, 0.625, 0.75, 0.625, 0.75, 0.625, 0.75, 0.625, 0.75, 0.625, 0.75, 0.625, 0.75, 0.625, 0.75, 0.625, 0.75, 0.625, 0.75, 0.625, 0.75, 0.625, 0.75, 0.625, 0.75, 0.625, 0.75, 0.625, 0.75, 0.625, 0.75, 0.625, 0.75, 0.625, 0.75, 0.625, 0.75, 0.625, 0.75, 0.625, 0.75, 0.625, 0.75, 0.625, 0.75, 0.625, 0.75, 0.625, 0.75, 0.625, 0.75, 0.625, 0.75, 0.625, 0.75, 0.625, 0.75, 0.625, 0.75, 0.625, 0.75, 0.625, 0.75, 0.625, 0.75, 0.625, 0.75, 0.625, 0.75, 0.625, 0.75, 0.625, 0.75, 0.25, 0.381, 0.3155, 0.3635, 0.37, 0.4578, 0.25, 0.49, 0.3155, 0.3635, 0.3635, 0.3155, 0.4578, 0.37, 0.37, 0.4578, 0.3635, 0.3155, 0.381, 0.25, 0.49, 0.25, 0.4578, 0.37, 0.381, 0.25, 0.3635, 0.1845, 0.4578, 0.13, 0.49, 0.25, 0.3635, 0.1845, 0.3155, 0.1365, 0.37, 0.04215, 0.4578, 0.13, 0.3155, 0.1365, 0.25, 0.119, 0.25, 0.01, 0.37, 0.04215, 0.25, 0.119, 0.1845, 0.1365, 0.13, 0.04215, 0.25, 0.01, 0.1845, 0.1365, 0.1365, 0.1845, 0.04215, 0.13, 0.13, 0.04215, 0.1365, 0.1845, 0.119, 0.25, 0.01, 0.25, 0.04215, 0.13, 0.119, 0.25, 0.1365, 0.3155, 0.04215, 0.37, 0.01, 0.25, 0.1365, 0.3155, 0.1845, 0.3635, 0.13, 0.4578, 0.04215, 0.37, 0.1845, 0.3635, 0.25, 0.381, 0.25, 0.49, 0.13, 0.4578, 0.2913, 0.3216, 0.25, 0.3327, 0.2087, 0.3216, 0.1784, 0.2913, 0.1673, 0.25, 0.1784, 0.2087, 0.2087, 0.1784, 0.25, 0.1673, 0.2913, 0.1784, 0.3216, 0.2087, 0.3327, 0.25, 0.3216, 0.2913, 0.119, 0.25, 0.1365, 0.1845, 0.1365, 0.1845, 0.119, 0.25, 0.25, 0.119, 0.3155, 0.1365, 0.3155, 0.1365, 0.25, 0.119, 0.381, 0.25, 0.3635, 0.3155, 0.3635, 0.3155, 0.381, 0.25, 0.1365, 0.3155, 0.119, 0.25, 0.119, 0.25, 0.1365, 0.3155, 0.1845, 0.1365, 0.25, 0.119, 0.25, 0.119, 0.1845, 0.1365, 0.3635, 0.1845, 0.381, 0.25, 0.381, 0.25, 0.3635, 0.1845, 0.1845, 0.3635, 0.1365, 0.3155, 0.1365, 0.3155, 0.1845, 0.3635, 0.3155, 0.3635, 0.25, 0.381, 0.25, 0.381, 0.3155, 0.3635, 0.1365, 0.1845, 0.1845, 0.1365, 0.1845, 0.1365, 0.1365, 0.1845, 0.3155, 0.1365, 0.3635, 0.1845, 0.3635, 0.1845, 0.3155, 0.1365, 0.25, 0.381, 0.1845, 0.3635, 0.1845, 0.3635, 0.25, 0.381, 0.25, 0.3327, 0.2913, 0.3216, 0.3155, 0.3635, 0.25, 0.381, 0.2913, 0.3216, 0.3216, 0.2913, 0.3635, 0.3155, 0.3155, 0.3635, 0.3216, 0.2913, 0.3327, 0.25, 0.381, 0.25, 0.3635, 0.3155, 0.3327, 0.25, 0.3216, 0.2087, 0.3635, 0.1845, 0.381, 0.25, 0.3216, 0.2087, 0.2913, 0.1784, 0.3155, 0.1365, 0.3635, 0.1845, 0.2913, 0.1784, 0.25, 0.1673, 0.25, 0.119, 0.3155, 0.1365, 0.25, 0.1673, 0.2087, 0.1784, 0.1845, 0.1365, 0.25, 0.119, 0.2087, 0.1784, 0.1784, 0.2087, 0.1365, 0.1845, 0.1845, 0.1365, 0.1784, 0.2087, 0.1673, 0.25, 0.119, 0.25, 0.1365, 0.1845, 0.1673, 0.25, 0.1784, 0.2913, 0.1365, 0.3155, 0.119, 0.25, 0.1784, 0.2913, 0.2087, 0.3216, 0.1845, 0.3635, 0.1365, 0.3155, 0.2087, 0.3216, 0.25, 0.3327, 0.25, 0.381, 0.1845, 0.3635, 0.25, 0.381, 0.3155, 0.3635, 0.37, 0.4578, 0.25, 0.49, 0.3155, 0.3635, 0.3635, 0.3155, 0.4578, 0.37, 0.37, 0.4578, 0.3635, 0.3155, 0.381, 0.25, 0.49, 0.25, 0.4578, 0.37, 0.381, 0.25, 0.3635, 0.1845, 0.4578, 0.13, 0.49, 0.25, 0.3635, 0.1845, 0.3155, 0.1365, 0.37, 0.04215, 0.4578, 0.13, 0.3155, 0.1365, 0.25, 0.119, 0.25, 0.01, 0.37, 0.04215, 0.25, 0.119, 0.1845, 0.1365, 0.13, 0.04215, 0.25, 0.01, 0.1845, 0.1365, 0.1365, 0.1845, 0.04215, 0.13, 0.13, 0.04215, 0.1365, 0.1845, 0.119, 0.25, 0.01, 0.25, 0.04215, 0.13, 0.119, 0.25, 0.1365, 0.3155, 0.04215, 0.37, 0.01, 0.25, 0.1365, 0.3155, 0.1845, 0.3635, 0.13, 0.4578, 0.04215, 0.37, 0.1845, 0.3635, 0.25, 0.381, 0.25, 0.49, 0.13, 0.4578, 0.2913, 0.3216, 0.25, 0.3327, 0.2087, 0.3216, 0.1784, 0.2913, 0.1673, 0.25, 0.1784, 0.2087, 0.2087, 0.1784, 0.25, 0.1673, 0.2913, 0.1784, 0.3216, 0.2087, 0.3327, 0.25, 0.3216, 0.2913, 0.119, 0.25, 0.1365, 0.1845, 0.1365, 0.1845, 0.119, 0.25, 0.25, 0.119, 0.3155, 0.1365, 0.3155, 0.1365, 0.25, 0.119, 0.381, 0.25, 0.3635, 0.3155, 0.3635, 0.3155, 0.381, 0.25, 0.1365, 0.3155, 0.119, 0.25, 0.119, 0.25, 0.1365, 0.3155, 0.1845, 0.1365, 0.25, 0.119, 0.25, 0.119, 0.1845, 0.1365, 0.3635, 0.1845, 0.381, 0.25, 0.381, 0.25, 0.3635, 0.1845, 0.1845, 0.3635, 0.1365, 0.3155, 0.1365, 0.3155, 0.1845, 0.3635, 0.3155, 0.3635, 0.25, 0.381, 0.25, 0.381, 0.3155, 0.3635, 0.1365, 0.1845, 0.1845, 0.1365, 0.1845, 0.1365, 0.1365, 0.1845, 0.3155, 0.1365, 0.3635, 0.1845, 0.3635, 0.1845, 0.3155, 0.1365, 0.25, 0.381, 0.1845, 0.3635, 0.1845, 0.3635, 0.25, 0.381, 0.25, 0.3327, 0.2913, 0.3216, 0.3155, 0.3635, 0.25, 0.381, 0.2913, 0.3216, 0.3216, 0.2913, 0.3635, 0.3155, 0.3155, 0.3635, 0.3216, 0.2913, 0.3327, 0.25, 0.381, 0.25, 0.3635, 0.3155, 0.3327, 0.25, 0.3216, 0.2087, 0.3635, 0.1845, 0.381, 0.25, 0.3216, 0.2087, 0.2913, 0.1784, 0.3155, 0.1365, 0.3635, 0.1845, 0.2913, 0.1784, 0.25, 0.1673, 0.25, 0.119, 0.3155, 0.1365, 0.25, 0.1673, 0.2087, 0.1784, 0.1845, 0.1365, 0.25, 0.119, 0.2087, 0.1784, 0.1784, 0.2087, 0.1365, 0.1845, 0.1845, 0.1365, 0.1784, 0.2087, 0.1673, 0.25, 0.119, 0.25, 0.1365, 0.1845, 0.1673, 0.25, 0.1784, 0.2913, 0.1365, 0.3155, 0.119, 0.25, 0.1784, 0.2913, 0.2087, 0.3216, 0.1845, 0.3635, 0.1365, 0.3155, 0.2087, 0.3216, 0.25, 0.3327, 0.25, 0.381, 0.1845, 0.3635, 0.625, 0.375, 0.625, 0.5, 0.625, 0.5, 0.625, 0.375, 0.625, 0.5, 0.625, 0.5, 0.625, 0.5, 0.625, 0.5, 0.625, 0.5, 0.625, 0.5, 0.625, 0.5, 0.625, 0.5, 0.0, 0.0, 0.0, 0.0, 0.0, 0.0, 0.0, 0.0, 0.0, 0.0, 0.625, 0.6, 0.625, 0.5, 0.625, 0.5, 0.625, 0.6, 0.625, 0.5, 0.625, 0.5, 0.625, 0.5, 0.625, 0.5, 0.625, 0.5, 0.625, 0.5, 0.625, 0.5, 0.625, 0.5, 0.625, 0.5, 0.625, 0.5, 0.625, 0.5, 0.625, 0.5, 0.625, 0.5, 0.625, 0.5, 0.625, 0.6, 0.625, 0.6, 0.625, 0.6, 0.625, 0.6, 0.625, 0.6, 0.625, 0.5, 0.625, 0.5, 0.625, 0.6, 0.625, 0.5, 0.625, 0.5, 0.625, 0.5, 0.625, 0.5, 0.625, 0.5, 0.625, 0.5, 0.625, 0.5, 0.625, 0.5, 0.625, 0.5, 0.625, 0.5, 0.625, 0.5, 0.625, 0.5, 0.625, 0.625, 0.625, 0.625, 0.625, 0.625, 0.625, 0.625, 0.625, 0.625, 0.625, 0.625, 0.625, 0.625, 0.625, 0.625, 0.625, 0.625, 0.625, 0.6, 0.625, 0.6, 0.625, 0.625, 0.625, 0.625, 0.625, 0.625, 0.625, 0.625, 0.625, 0.625, 0.625, 0.625, 0.625, 0.625, 0.625, 0.625, 0.625, 0.625])
me_cube.materials.append(mat_yellow)
me_cube.materials.append(mat_black)
me_cube.use_remesh_preserve_volume = False
me_cube.use_remesh_preserve_attributes = False
me_cube.use_mirror_vertex_groups = False
me_cube.update()
me_cube_001 = bpy.data.meshes.new('Cube.001')
me_cube_001.from_pydata([(1.037, -4.254, 0.2865), (1.037, -4.254, 0.05943), (1.411, -4.254, 0.2865), (1.411, -4.254, 0.05943), (1.534, -4.553, 0.05943), (1.534, -4.553, 0.2865), (0.9143, -4.553, 0.05943), (0.9143, -4.553, 0.2865), (1.037, -4.014, 0.2865), (1.037, -4.014, 0.05943), (1.411, -4.014, 0.2865), (1.411, -4.014, 0.05943), (1.411, -4.254, 9.046), (1.037, -4.254, 9.046), (1.411, -4.014, 9.046), (1.037, -4.014, 9.046), (1.037, -4.014, 8.588), (1.411, -4.014, 8.588), (1.037, -4.254, 8.588), (1.411, -4.254, 8.588), (0.0, -4.254, 9.046), (0.0, -4.014, 9.046), (0.0, -4.014, 8.588), (0.0, -4.254, 8.588), (0.0, -4.254, 0.2865), (0.0, -4.254, 0.05943), (0.0, -4.014, 0.2865), (0.0, -4.014, 0.05943), (0.0, -4.553, 0.2865), (0.0, -4.553, 0.05943), (0.9989, -7.18, 0.1115), (1.45, -7.18, 0.1115), (1.45, -7.18, 0.2344), (0.9989, -7.18, 0.2344)], [], [(3, 1, 9, 11), (24, 25, 29, 28), (1, 3, 4, 6), (6, 7, 28, 29), (5, 7, 33, 32), (0, 24, 28, 7), (8, 10, 11, 9), (0, 8, 26, 24), (2, 3, 11, 10), (17, 16, 15, 14), (13, 12, 14, 15), (16, 18, 23, 22), (18, 19, 12, 13), (19, 17, 14, 12), (2, 10, 17, 19), (0, 2, 19, 18), (8, 0, 18, 16), (10, 8, 16, 17), (25, 24, 26, 27), (18, 13, 20, 23), (15, 16, 22, 21), (13, 15, 21, 20), (9, 1, 25, 27), (8, 9, 27, 26), (25, 1, 6, 29), (3, 2, 5, 4), (2, 0, 7, 5), (30, 31, 32, 33), (4, 5, 32, 31), (7, 6, 30, 33), (6, 4, 31, 30)])
_uv = me_cube_001.uv_layers.new(name='UVMap')
_uv.uv.foreach_set('vector', [0.375, 0.75, 0.375, 0.75, 0.375, 0.75, 0.375, 0.75, 0.5, 0.75, 0.375, 0.75, 0.375, 0.75, 0.5, 0.75, 0.375, 0.75, 0.375, 0.75, 0.375, 0.75, 0.375, 0.75, 0.375, 0.75, 0.5, 0.75, 0.5, 0.75, 0.375, 0.75, 0.5, 0.75, 0.5, 0.75, 0.5, 0.75, 0.5, 0.75, 0.5, 0.75, 0.5, 0.75, 0.5, 0.75, 0.5, 0.75, 0.5, 0.75, 0.5, 0.75, 0.375, 0.75, 0.375, 0.75, 0.5, 0.75, 0.5, 0.75, 0.5, 0.75, 0.5, 0.75, 0.5, 0.75, 0.375, 0.75, 0.375, 0.75, 0.5, 0.75, 0.5, 0.75, 0.5, 0.75, 0.5, 0.75, 0.5, 0.75, 0.5, 0.75, 0.5, 0.75, 0.5, 0.75, 0.5, 0.75, 0.5, 0.75, 0.5, 0.75, 0.5, 0.75, 0.5, 0.75, 0.5, 0.75, 0.5, 0.75, 0.5, 0.75, 0.5, 0.75, 0.5, 0.75, 0.5, 0.75, 0.5, 0.75, 0.5, 0.75, 0.5, 0.75, 0.5, 0.75, 0.5, 0.75, 0.5, 0.75, 0.5, 0.75, 0.5, 0.75, 0.5, 0.75, 0.5, 0.75, 0.5, 0.75, 0.5, 0.75, 0.5, 0.75, 0.5, 0.75, 0.5, 0.75, 0.5, 0.75, 0.5, 0.75, 0.5, 0.75, 0.375, 0.75, 0.5, 0.75, 0.5, 0.75, 0.375, 0.75, 0.5, 0.75, 0.5, 0.75, 0.5, 0.75, 0.5, 0.75, 0.5, 0.75, 0.5, 0.75, 0.5, 0.75, 0.5, 0.75, 0.5, 0.75, 0.5, 0.75, 0.5, 0.75, 0.5, 0.75, 0.375, 0.75, 0.375, 0.75, 0.375, 0.75, 0.375, 0.75, 0.5, 0.75, 0.375, 0.75, 0.375, 0.75, 0.5, 0.75, 0.375, 0.75, 0.375, 0.75, 0.375, 0.75, 0.375, 0.75, 0.375, 0.75, 0.5, 0.75, 0.5, 0.75, 0.375, 0.75, 0.5, 0.75, 0.5, 0.75, 0.5, 0.75, 0.5, 0.75, 0.375, 0.75, 0.375, 0.75, 0.5, 0.75, 0.5, 0.75, 0.375, 0.75, 0.5, 0.75, 0.5, 0.75, 0.375, 0.75, 0.5, 0.75, 0.375, 0.75, 0.375, 0.75, 0.5, 0.75, 0.375, 0.75, 0.375, 0.75, 0.375, 0.75, 0.375, 0.75])
me_cube_001.materials.append(mat_black)
me_cube_001.use_remesh_preserve_volume = False
me_cube_001.use_remesh_preserve_attributes = False
me_cube_001.use_mirror_vertex_groups = False
me_cube_001.update()
me_cube_003 = bpy.data.meshes.new('Cube.003')
me_cube_003.from_pydata([(0.3909, 0.5557, 0.3943), (0.3678, 0.4866, 0.02935), (0.4713, -0.6096, 0.34), (0.3667, -0.5314, 0.02696), (0.0, 0.5887, -0.05487), (0.4258, 0.6494, 0.2114), (0.4143, -0.7098, 0.1641), (0.0, -0.5912, 0.4088), (0.6773, 0.002302, 0.4383), (0.0, -0.5912, -0.05487), (0.0, 0.5887, 0.4088), (0.5738, -0.05573, -0.06795), (0.0, 0.7251, 0.177), (0.8817, -0.001252, 0.177), (0.0, -0.001252, -0.1621), (0.0, -0.7586, 0.177), (0.0, -0.001252, 0.5161), (0.595, -0.2927, 0.3847), (0.5116, -0.3507, -0.01432), (0.8051, -0.3644, 0.177), (0.0, -0.2962, -0.1085), (0.0, -0.2962, 0.4625), (0.5116, 0.2393, -0.01432), (0.595, 0.2973, 0.3847), (0.8051, 0.3619, 0.177), (0.0, 0.2937, -0.1085), (0.0, 0.2937, 0.4625), (0.5693, -0.2562, 0.03565), (0.5855, -0.2248, 0.1737), (0.5543, -0.3535, 0.04933), (0.5831, -0.344, 0.1686), (1.073, -0.5422, -0.05327), (1.082, -0.4467, -0.07935), (1.19, -0.4578, -0.04912), (1.173, -0.5374, -0.04362), (0.9282, -0.6357, -0.4107), (0.9277, -0.609, -0.4192), (0.9676, -0.6056, -0.4239), (0.9621, -0.6383, -0.418), (0.9885, -0.4794, 0.2623), (1.057, -0.4855, 0.2976), (1.043, -0.4035, 0.3063), (0.9848, -0.3804, 0.2552), (0.4435, 0.3181, -0.01292), (0.4418, 0.3848, 0.113), (0.4601, 0.2274, 0.02414), (0.4783, 0.2737, 0.1367), (1.068, 0.3338, -0.01283), (1.04, 0.418, -0.03693), (1.16, 0.4637, -0.003968), (1.185, 0.3473, 0.004085), (0.9406, 0.2992, -0.4216), (0.93, 0.3249, -0.4256), (0.9656, 0.3434, -0.4287), (0.9727, 0.3105, -0.4286), (0.9357, 0.3593, 0.3251), (1.032, 0.4174, 0.3766), (1.016, 0.4929, 0.374), (0.9108, 0.4523, 0.301), (0.4634, -0.4246, 0.1771), (0.5348, -0.3969, 0.2031), (0.4559, -0.4639, 0.2106), (0.509, -0.437, 0.2745), (0.5091, -0.9871, 0.3291), (0.4816, -0.997, 0.1552), (0.7294, -1.016, 0.1683), (0.6655, -1.005, 0.3657), (0.3209, -1.444, 0.501), (0.3333, -1.437, 0.4661), (0.2885, -1.434, 0.4637), (0.2837, -1.435, 0.4946), (0.678, -0.6691, 0.2293), (0.7434, -0.6611, 0.2725), (0.7687, -0.6351, 0.2066), (0.6976, -0.652, 0.1699), (0.1625, -0.6757, 0.3431), (0.1621, -0.6451, 0.371), (0.2151, -0.6736, 0.3417), (0.2165, -0.6464, 0.3579), (0.1729, -0.7038, 0.3921), (0.1709, -0.6809, 0.4099), (0.2195, -0.708, 0.3887), (0.219, -0.6784, 0.4019), (0.1524, -0.6587, 0.4071), (0.2354, -0.647, 0.3933), (0.1542, -0.6994, 0.3714), (0.2335, -0.6961, 0.3632), (0.6066, -1.234, 0.2937), (0.5226, -1.24, 0.4503), (0.3724, -1.204, 0.4247), (0.3451, -1.214, 0.2799), (0.6342, -1.156, 0.1659), (0.5055, -1.117, 0.161), (0.5161, -1.358, 0.2494), (0.3607, -1.309, 0.239), (0.3879, -1.414, 0.4147), (0.2946, -1.407, 0.4098), (0.4153, -1.394, 0.3414), (0.3221, -1.387, 0.3365), (0.9489, -0.4553, 0.3133), (0.9457, -0.3716, 0.2252), (0.9479, -0.4704, 0.2328), (0.9372, -0.379, 0.321), (0.9026, 0.3877, 0.3694), (0.8252, 0.4285, 0.2267), (0.8487, 0.3358, 0.2529), (0.8834, 0.4714, 0.3643), (0.4508, -0.05199, -0.06659), (0.4547, 0.01453, 0.05933), (0.4598, -0.1438, -0.02954), (0.4818, -0.09921, 0.08301), (1.074, -0.0778, -0.07516), (1.052, 0.01553, -0.1012), (1.176, 0.03613, -0.05764), (1.191, -0.08195, -0.04959), (0.9268, -0.1388, -0.4586), (0.9182, -0.1126, -0.4635), (0.9551, -0.09691, -0.4671), (0.9597, -0.1303, -0.4659), (0.9457, -0.05776, 0.2714), (1.049, -0.02865, 0.3237), (1.034, 0.08959, 0.3196), (0.9287, 0.03699, 0.2473), (0.9174, -0.04289, 0.3168), (0.8414, 0.02039, 0.173), (0.8571, -0.07389, 0.1992), (0.9007, 0.07463, 0.3096), (0.1196, -0.7257, 0.1256), (0.1245, -0.6974, 0.1035), (0.0, -0.7197, 0.09898), (0.0, -0.6903, 0.05832), (0.1226, -0.6856, 0.1137), (0.1177, -0.714, 0.1359), (0.0, -0.7079, 0.1092), (0.0, -0.6786, 0.06856), (0.1866, -0.682, 0.3344), (0.1872, -0.6439, 0.3636), (0.1928, -0.7138, 0.3898), (0.1983, -0.6882, 0.4187), (0.1909, -0.7187, 0.3571), (0.1916, -0.6403, 0.4183), (0.1527, -0.629, 0.3217), (0.1916, -0.6254, 0.3031), (0.1507, -0.6492, 0.2923), (0.1903, -0.6466, 0.2907), (0.1657, -0.6485, 0.2897), (0.1689, -0.6234, 0.3152)], [], [(20, 18, 3, 9), (19, 17, 2, 6), (12, 10, 0, 5), (4, 12, 5, 1), (18, 19, 6, 3), (22, 24, 13, 11), (24, 23, 8, 13), (25, 22, 11, 14), (3, 6, 15, 9), (6, 2, 7, 15), (17, 21, 7, 2), (23, 26, 16, 8), (8, 16, 21, 17), (11, 13, 19, 18), (13, 8, 17, 19), (14, 11, 18, 20), (0, 10, 26, 23), (4, 1, 22, 25), (5, 0, 23, 24), (1, 5, 24, 22), (27, 29, 30, 28), (33, 34, 38, 37), (40, 39, 31, 34), (42, 41, 33, 32), (41, 40, 34, 33), (39, 42, 32, 31), (36, 37, 38, 35), (31, 32, 36, 35), (34, 31, 35, 38), (32, 33, 37, 36), (101, 100, 42, 39), (102, 99, 40, 41), (100, 102, 41, 42), (99, 101, 39, 40), (43, 45, 46, 44), (49, 50, 54, 53), (56, 55, 47, 50), (58, 57, 49, 48), (57, 56, 50, 49), (55, 58, 48, 47), (52, 53, 54, 51), (47, 48, 52, 51), (50, 47, 51, 54), (48, 49, 53, 52), (105, 104, 58, 55), (106, 103, 56, 57), (104, 106, 57, 58), (103, 105, 55, 56), (59, 61, 62, 60), (70, 69, 68, 67), (72, 71, 63, 66), (74, 73, 65, 64), (73, 72, 66, 65), (71, 74, 64, 63), (90, 87, 68, 69), (65, 66, 88, 87), (88, 89, 70, 67), (89, 90, 69, 70), (61, 59, 74, 71), (60, 62, 72, 73), (59, 60, 73, 74), (62, 61, 71, 72), (140, 83, 80, 138), (146, 141, 76, 136), (141, 143, 75, 76), (144, 142, 78, 77), (145, 144, 77, 135), (137, 138, 80, 79), (83, 85, 79, 80), (86, 84, 82, 81), (139, 86, 81, 137), (135, 77, 86, 139), (77, 78, 84, 86), (76, 75, 85, 83), (136, 76, 83, 140), (87, 88, 67, 68), (63, 64, 90, 89), (66, 63, 89, 88), (90, 64, 92, 94), (92, 91, 93, 94), (64, 65, 91, 92), (65, 87, 93, 91), (93, 87, 95, 97), (95, 96, 98, 97), (90, 94, 98, 96), (94, 93, 97, 98), (87, 90, 96, 95), (30, 29, 101, 99), (27, 28, 102, 100), (28, 30, 99, 102), (29, 27, 100, 101), (46, 45, 105, 103), (43, 44, 106, 104), (44, 46, 103, 106), (45, 43, 104, 105), (107, 109, 110, 108), (113, 114, 118, 117), (120, 119, 111, 114), (122, 121, 113, 112), (121, 120, 114, 113), (119, 122, 112, 111), (116, 117, 118, 115), (111, 112, 116, 115), (114, 111, 115, 118), (112, 113, 117, 116), (125, 124, 122, 119), (126, 123, 120, 121), (124, 126, 121, 122), (123, 125, 119, 120), (110, 109, 125, 123), (107, 108, 126, 124), (108, 110, 123, 126), (109, 107, 124, 125), (127, 129, 130, 128), (132, 131, 134, 133), (128, 130, 134, 131), (127, 128, 131, 132), (129, 127, 132, 133), (78, 136, 140, 84), (75, 135, 139, 85), (85, 139, 137, 79), (81, 82, 138, 137), (143, 145, 135, 75), (142, 146, 136, 78), (84, 140, 138, 82), (146, 145, 143, 141), (142, 144, 145, 146)])
me_cube_003.polygons.foreach_set('use_smooth', [0, 0, 0, 0, 0, 0, 0, 0, 0, 0, 0, 0, 0, 0, 0, 0, 0, 0, 0, 0, 0, 0, 0, 0, 0, 0, 0, 0, 0, 0, 0, 0, 0, 0, 0, 0, 0, 0, 0, 0, 0, 0, 0, 0, 0, 0, 0, 0, 0, 0, 0, 0, 0, 0, 0, 0, 0, 0, 0, 0, 0, 0, 1, 0, 0, 0, 0, 1, 1, 1, 1, 1, 1, 1, 1, 0, 0, 0, 0, 0, 0, 0, 0, 0, 0, 0, 0, 0, 0, 0, 0, 0, 0, 0, 0, 0, 0, 0, 0, 0, 0, 0, 0, 0, 0, 0, 0, 0, 0, 0, 0, 0, 0, 0, 0, 0, 0, 0, 1, 1, 1, 1, 0, 0, 1, 0, 0])
me_cube_003.polygons.foreach_set('material_index', [0, 0, 0, 0, 0, 0, 0, 0, 0, 0, 0, 0, 0, 0, 0, 0, 0, 0, 0, 0, 0, 2, 0, 0, 0, 0, 2, 2, 2, 2, 0, 0, 0, 0, 0, 2, 0, 0, 0, 0, 2, 2, 2, 2, 0, 0, 0, 0, 2, 2, 2, 2, 2, 2, 2, 2, 2, 2, 2, 2, 2, 2, 1, 0, 0, 0, 0, 1, 1, 1, 1, 1, 1, 1, 1, 2, 2, 2, 2, 2, 2, 2, 2, 2, 2, 2, 2, 0, 0, 0, 0, 0, 0, 0, 0, 0, 2, 0, 0, 0, 0, 2, 2, 2, 2, 0, 0, 0, 0, 0, 0, 0, 0, 1, 1, 1, 1, 1, 1, 1, 1, 1, 0, 0, 1, 0, 0])
_uv = me_cube_003.uv_layers.new(name='UVMap')
_uv.uv.foreach_set('vector', [0.25, 0.6875, 0.375, 0.6875, 0.375, 0.75, 0.25, 0.75, 0.5, 0.6875, 0.625, 0.6875, 0.625, 0.75, 0.5, 0.75, 0.5, 0.375, 0.625, 0.375, 0.625, 0.5, 0.5, 0.5, 0.375, 0.375, 0.5, 0.375, 0.5, 0.5, 0.375, 0.5, 0.375, 0.6875, 0.5, 0.6875, 0.5, 0.75, 0.375, 0.75, 0.375, 0.5625, 0.5, 0.5625, 0.5, 0.625, 0.375, 0.625, 0.5, 0.5625, 0.625, 0.5625, 0.625, 0.625, 0.5, 0.625, 0.25, 0.5625, 0.375, 0.5625, 0.375, 0.625, 0.25, 0.625, 0.375, 0.75, 0.5, 0.75, 0.5, 0.875, 0.375, 0.875, 0.5, 0.75, 0.625, 0.75, 0.625, 0.875, 0.5, 0.875, 0.625, 0.6875, 0.75, 0.6875, 0.75, 0.75, 0.625, 0.75, 0.625, 0.5625, 0.75, 0.5625, 0.75, 0.625, 0.625, 0.625, 0.625, 0.625, 0.75, 0.625, 0.75, 0.6875, 0.625, 0.6875, 0.375, 0.625, 0.5, 0.625, 0.5, 0.6875, 0.375, 0.6875, 0.5, 0.625, 0.625, 0.625, 0.625, 0.6875, 0.5, 0.6875, 0.25, 0.625, 0.375, 0.625, 0.375, 0.6875, 0.25, 0.6875, 0.625, 0.5, 0.75, 0.5, 0.75, 0.5625, 0.625, 0.5625, 0.25, 0.5, 0.375, 0.5, 0.375, 0.5625, 0.25, 0.5625, 0.5, 0.5, 0.625, 0.5, 0.625, 0.5625, 0.5, 0.5625, 0.375, 0.5, 0.5, 0.5, 0.5, 0.5625, 0.375, 0.5625, 0.375, 0.625, 0.375, 0.6875, 0.5, 0.6875, 0.5, 0.625, 0.5, 0.625, 0.5, 0.6875, 0.5, 0.6875, 0.5, 0.625, 0.5, 0.6875, 0.375, 0.6875, 0.375, 0.6875, 0.5, 0.6875, 0.375, 0.625, 0.5, 0.625, 0.5, 0.625, 0.375, 0.625, 0.5, 0.625, 0.5, 0.6875, 0.5, 0.6875, 0.5, 0.625, 0.375, 0.6875, 0.375, 0.625, 0.375, 0.625, 0.375, 0.6875, 0.375, 0.625, 0.5, 0.625, 0.5, 0.6875, 0.375, 0.6875, 0.375, 0.6875, 0.375, 0.625, 0.375, 0.625, 0.375, 0.6875, 0.5, 0.6875, 0.375, 0.6875, 0.375, 0.6875, 0.5, 0.6875, 0.375, 0.625, 0.5, 0.625, 0.5, 0.625, 0.375, 0.625, 0.375, 0.6875, 0.375, 0.625, 0.375, 0.625, 0.375, 0.6875, 0.5, 0.625, 0.5, 0.6875, 0.5, 0.6875, 0.5, 0.625, 0.375, 0.625, 0.5, 0.625, 0.5, 0.625, 0.375, 0.625, 0.5, 0.6875, 0.375, 0.6875, 0.375, 0.6875, 0.5, 0.6875, 0.375, 0.625, 0.375, 0.6875, 0.5, 0.6875, 0.5, 0.625, 0.5, 0.625, 0.5, 0.6875, 0.5, 0.6875, 0.5, 0.625, 0.5, 0.6875, 0.375, 0.6875, 0.375, 0.6875, 0.5, 0.6875, 0.375, 0.625, 0.5, 0.625, 0.5, 0.625, 0.375, 0.625, 0.5, 0.625, 0.5, 0.6875, 0.5, 0.6875, 0.5, 0.625, 0.375, 0.6875, 0.375, 0.625, 0.375, 0.625, 0.375, 0.6875, 0.375, 0.625, 0.5, 0.625, 0.5, 0.6875, 0.375, 0.6875, 0.375, 0.6875, 0.375, 0.625, 0.375, 0.625, 0.375, 0.6875, 0.5, 0.6875, 0.375, 0.6875, 0.375, 0.6875, 0.5, 0.6875, 0.375, 0.625, 0.5, 0.625, 0.5, 0.625, 0.375, 0.625, 0.375, 0.6875, 0.375, 0.625, 0.375, 0.625, 0.375, 0.6875, 0.5, 0.625, 0.5, 0.6875, 0.5, 0.6875, 0.5, 0.625, 0.375, 0.625, 0.5, 0.625, 0.5, 0.625, 0.375, 0.625, 0.5, 0.6875, 0.375, 0.6875, 0.375, 0.6875, 0.5, 0.6875, 0.375, 0.625, 0.375, 0.6875, 0.5, 0.6875, 0.5, 0.625, 0.375, 0.6875, 0.375, 0.625, 0.5, 0.625, 0.5, 0.6875, 0.5, 0.6875, 0.375, 0.6875, 0.375, 0.6875, 0.5, 0.6875, 0.375, 0.625, 0.5, 0.625, 0.5, 0.625, 0.375, 0.625, 0.5, 0.625, 0.5, 0.6875, 0.5, 0.6875, 0.5, 0.625, 0.375, 0.6875, 0.375, 0.625, 0.375, 0.625, 0.375, 0.6875, 0.375, 0.625, 0.5, 0.625, 0.5, 0.625, 0.375, 0.625, 0.5, 0.625, 0.5, 0.6875, 0.5, 0.6875, 0.5, 0.625, 0.5, 0.6875, 0.375, 0.6875, 0.375, 0.6875, 0.5, 0.6875, 0.375, 0.6875, 0.375, 0.625, 0.375, 0.625, 0.375, 0.6875, 0.375, 0.6875, 0.375, 0.625, 0.375, 0.625, 0.375, 0.6875, 0.5, 0.625, 0.5, 0.6875, 0.5, 0.6875, 0.5, 0.625, 0.375, 0.625, 0.5, 0.625, 0.5, 0.625, 0.375, 0.625, 0.5, 0.6875, 0.375, 0.6875, 0.375, 0.6875, 0.5, 0.6875, 0.625, 0.8125, 0.625, 0.875, 0.625, 0.875, 0.625, 0.8125, 0.625, 0.8125, 0.625, 0.875, 0.625, 0.875, 0.625, 0.8125, 0.625, 0.875, 0.5, 0.875, 0.5, 0.875, 0.625, 0.875, 0.5, 0.75, 0.625, 0.75, 0.625, 0.75, 0.5, 0.75, 0.5, 0.8125, 0.5, 0.75, 0.5, 0.75, 0.5, 0.8125, 0.5, 0.8125, 0.625, 0.8125, 0.625, 0.875, 0.5, 0.875, 0.625, 0.875, 0.5, 0.875, 0.5, 0.875, 0.625, 0.875, 0.5, 0.75, 0.625, 0.75, 0.625, 0.75, 0.5, 0.75, 0.5, 0.8125, 0.5, 0.75, 0.5, 0.75, 0.5, 0.8125, 0.5, 0.8125, 0.5, 0.75, 0.5, 0.75, 0.5, 0.8125, 0.5, 0.75, 0.625, 0.75, 0.625, 0.75, 0.5, 0.75, 0.625, 0.875, 0.5, 0.875, 0.5, 0.875, 0.625, 0.875, 0.625, 0.8125, 0.625, 0.875, 0.625, 0.875, 0.625, 0.8125, 0.5, 0.625, 0.5, 0.6875, 0.5, 0.6875, 0.5, 0.625, 0.375, 0.6875, 0.375, 0.625, 0.375, 0.625, 0.375, 0.6875, 0.5, 0.6875, 0.375, 0.6875, 0.375, 0.6875, 0.5, 0.6875, 0.375, 0.625, 0.375, 0.625, 0.375, 0.625, 0.375, 0.625, 0.375, 0.625, 0.5, 0.625, 0.5, 0.625, 0.375, 0.625, 0.375, 0.625, 0.5, 0.625, 0.5, 0.625, 0.375, 0.625, 0.5, 0.625, 0.5, 0.625, 0.5, 0.625, 0.5, 0.625, 0.5, 0.625, 0.5, 0.625, 0.5, 0.625, 0.5, 0.625, 0.5, 0.625, 0.375, 0.625, 0.375, 0.625, 0.5, 0.625, 0.375, 0.625, 0.375, 0.625, 0.375, 0.625, 0.375, 0.625, 0.375, 0.625, 0.5, 0.625, 0.5, 0.625, 0.375, 0.625, 0.5, 0.625, 0.375, 0.625, 0.375, 0.625, 0.5, 0.625, 0.5, 0.6875, 0.375, 0.6875, 0.375, 0.6875, 0.5, 0.6875, 0.375, 0.625, 0.5, 0.625, 0.5, 0.625, 0.375, 0.625, 0.5, 0.625, 0.5, 0.6875, 0.5, 0.6875, 0.5, 0.625, 0.375, 0.6875, 0.375, 0.625, 0.375, 0.625, 0.375, 0.6875, 0.5, 0.6875, 0.375, 0.6875, 0.375, 0.6875, 0.5, 0.6875, 0.375, 0.625, 0.5, 0.625, 0.5, 0.625, 0.375, 0.625, 0.5, 0.625, 0.5, 0.6875, 0.5, 0.6875, 0.5, 0.625, 0.375, 0.6875, 0.375, 0.625, 0.375, 0.625, 0.375, 0.6875, 0.375, 0.625, 0.375, 0.6875, 0.5, 0.6875, 0.5, 0.625, 0.5, 0.625, 0.5, 0.6875, 0.5, 0.6875, 0.5, 0.625, 0.5, 0.6875, 0.375, 0.6875, 0.375, 0.6875, 0.5, 0.6875, 0.375, 0.625, 0.5, 0.625, 0.5, 0.625, 0.375, 0.625, 0.5, 0.625, 0.5, 0.6875, 0.5, 0.6875, 0.5, 0.625, 0.375, 0.6875, 0.375, 0.625, 0.375, 0.625, 0.375, 0.6875, 0.375, 0.625, 0.5, 0.625, 0.5, 0.6875, 0.375, 0.6875, 0.375, 0.6875, 0.375, 0.625, 0.375, 0.625, 0.375, 0.6875, 0.5, 0.6875, 0.375, 0.6875, 0.375, 0.6875, 0.5, 0.6875, 0.375, 0.625, 0.5, 0.625, 0.5, 0.625, 0.375, 0.625, 0.375, 0.6875, 0.375, 0.625, 0.375, 0.625, 0.375, 0.6875, 0.5, 0.625, 0.5, 0.6875, 0.5, 0.6875, 0.5, 0.625, 0.375, 0.625, 0.5, 0.625, 0.5, 0.625, 0.375, 0.625, 0.5, 0.6875, 0.375, 0.6875, 0.375, 0.6875, 0.5, 0.6875, 0.5, 0.6875, 0.375, 0.6875, 0.375, 0.6875, 0.5, 0.6875, 0.375, 0.625, 0.5, 0.625, 0.5, 0.625, 0.375, 0.625, 0.5, 0.625, 0.5, 0.6875, 0.5, 0.6875, 0.5, 0.625, 0.375, 0.6875, 0.375, 0.625, 0.375, 0.625, 0.375, 0.6875, 0.375, 0.75, 0.375, 0.875, 0.5, 0.875, 0.5, 0.75, 0.375, 0.75, 0.5, 0.75, 0.5, 0.875, 0.375, 0.875, 0.5, 0.75, 0.5, 0.875, 0.5, 0.875, 0.5, 0.75, 0.375, 0.75, 0.5, 0.75, 0.5, 0.75, 0.375, 0.75, 0.375, 0.875, 0.375, 0.75, 0.375, 0.75, 0.375, 0.875, 0.625, 0.75, 0.625, 0.8125, 0.625, 0.8125, 0.625, 0.75, 0.5, 0.875, 0.5, 0.8125, 0.5, 0.8125, 0.5, 0.875, 0.5, 0.875, 0.5, 0.8125, 0.5, 0.8125, 0.5, 0.875, 0.5, 0.75, 0.625, 0.75, 0.625, 0.8125, 0.5, 0.8125, 0.5, 0.875, 0.5, 0.8125, 0.5, 0.8125, 0.5, 0.875, 0.625, 0.75, 0.625, 0.8125, 0.625, 0.8125, 0.625, 0.75, 0.625, 0.75, 0.625, 0.8125, 0.625, 0.8125, 0.625, 0.75, 0.625, 0.8125, 0.5, 0.8125, 0.5, 0.875, 0.625, 0.875, 0.625, 0.75, 0.5, 0.75, 0.5, 0.8125, 0.625, 0.8125])
me_cube_003.materials.append(mat_crab_body)
me_cube_003.materials.append(mat_crab_eyes)
me_cube_003.materials.append(mat_crab_body_2)
me_cube_003.use_remesh_preserve_volume = False
me_cube_003.use_remesh_preserve_attributes = False
me_cube_003.use_mirror_vertex_groups = False
me_cube_003.update()
me_cylinder = bpy.data.meshes.new('Cylinder')
me_cylinder.from_pydata([(0.0515, -0.1978, 0.7648), (0.05738, -0.2926, 1.237), (0.179, -0.2434, 0.7303), (0.2082, -0.3238, 1.213), (0.307, -0.3223, 0.7305), (0.2681, -0.4123, 1.183), (0.3424, -0.4618, 0.6763), (0.3271, -0.5454, 1.203), (0.2933, -0.5826, 0.655), (0.2944, -0.6508, 1.176), (0.1866, -0.6668, 0.6674), (0.1993, -0.7739, 1.133), (0.06756, -0.7049, 0.6671), (0.07133, -0.8076, 1.136), (-0.06334, -0.6736, 0.6662), (-0.04407, -0.7641, 1.141), (-0.1746, -0.5881, 0.6811), (-0.1447, -0.6473, 1.171), (-0.1936, -0.4638, 0.7004), (-0.2026, -0.5497, 1.204), (-0.1788, -0.3307, 0.7337), (-0.1644, -0.4067, 1.212), (-0.07161, -0.2485, 0.7326), (-0.05719, -0.3238, 1.235), (0.05842, -0.1803, 0.6775), (0.1679, -0.232, 0.6771), (0.2787, -0.3246, 0.6521), (0.3106, -0.4379, 0.6207), (0.2736, -0.5819, 0.6169), (0.188, -0.6602, 0.5958), (0.05958, -0.6872, 0.6126), (-0.07844, -0.6887, 0.6008), (-0.1489, -0.5834, 0.6152), (-0.2044, -0.4381, 0.6228), (-0.1619, -0.3212, 0.663), (-0.0732, -0.2404, 0.6706), (0.05119, -0.0421, 0.7448), (0.2576, -0.112, 0.752), (0.4222, -0.243, 0.7256), (0.4573, -0.4534, 0.6553), (0.424, -0.6883, 0.6541), (0.2985, -0.7851, 0.6275), (0.06557, -0.8577, 0.6246), (-0.1136, -0.7999, 0.6439), (-0.2861, -0.6607, 0.6608), (-0.3412, -0.4619, 0.6976), (-0.3085, -0.2764, 0.7302), (-0.1733, -0.104, 0.7736), (0.04678, -0.03372, 0.6859), (0.2739, -0.1131, 0.7202), (0.3915, -0.2198, 0.6758), (0.4611, -0.4432, 0.6156), (0.4151, -0.6434, 0.6017), (0.271, -0.7906, 0.5628), (0.05084, -0.8316, 0.5777), (-0.1566, -0.7803, 0.5614), (-0.3211, -0.6501, 0.6062), (-0.3467, -0.4406, 0.6381), (-0.2927, -0.2282, 0.6882), (-0.1441, -0.1071, 0.7022), (0.0448, -0.2752, 0.9738), (0.1528, -0.27, 0.9551), (0.2744, -0.3752, 0.9544), (0.3005, -0.5036, 0.9305), (0.2749, -0.6256, 0.9063), (0.1754, -0.6932, 0.9009), (0.06798, -0.7554, 0.8886), (-0.05849, -0.7215, 0.8719), (-0.1634, -0.6467, 0.9228), (-0.1798, -0.5106, 0.9344), (-0.1799, -0.385, 0.9456), (-0.06395, -0.27, 0.9605), (0.05205, -0.2039, 0.801), (0.1797, -0.2511, 0.7757), (0.3076, -0.3291, 0.7701), (0.3432, -0.4704, 0.727), (0.2941, -0.5913, 0.7063), (0.1872, -0.674, 0.7094), (0.06817, -0.7117, 0.7075), (-0.06268, -0.681, 0.7097), (-0.1739, -0.5956, 0.725), (-0.1929, -0.4714, 0.7451), (-0.1782, -0.3377, 0.7744), (-0.07092, -0.2562, 0.7783), (0.0441, -0.2674, 0.9278), (0.1522, -0.2633, 0.9157), (0.2737, -0.3673, 0.908), (0.2998, -0.4958, 0.8847), (0.2742, -0.6181, 0.8619), (0.1747, -0.6854, 0.8548), (0.0673, -0.7478, 0.8438), (-0.05903, -0.7155, 0.8361), (-0.1642, -0.6383, 0.8735), (-0.1804, -0.5029, 0.8894), (-0.1806, -0.378, 0.9044), (-0.06456, -0.2632, 0.9204), (0.05222, -0.1647, 0.8123), (0.1974, -0.2162, 0.7873), (0.1677, -0.2274, 0.9275), (0.3414, -0.3097, 0.7821), (0.3071, -0.3471, 0.92), (0.3829, -0.4742, 0.7357), (0.3395, -0.4991, 0.8935), (0.3276, -0.6144, 0.7088), (0.3068, -0.6427, 0.8639), (0.2079, -0.709, 0.706), (0.1951, -0.7206, 0.8513), (0.07223, -0.7515, 0.6992), (0.07152, -0.7876, 0.8356), (-0.08072, -0.7165, 0.7006), (-0.07656, -0.7512, 0.827), (-0.21, -0.6145, 0.7222), (-0.1993, -0.6588, 0.8701), (-0.2337, -0.4732, 0.7469), (-0.2212, -0.5051, 0.8912), (-0.2143, -0.3191, 0.7787), (-0.218, -0.3621, 0.9083), (-0.09031, -0.2212, 0.7862), (-0.08267, -0.2275, 0.9286), (0.0434, -0.2282, 0.939), (0.1742, -0.7422, 0.6992), (0.1598, -0.7438, 0.7357), (0.07224, -0.7525, 0.6991), (0.06982, -0.7623, 0.7295), (-0.03127, -0.7418, 0.7015), (-0.02882, -0.7499, 0.7219), (0.1605, -0.7603, 0.7327), (0.1749, -0.7586, 0.6961), (0.07295, -0.769, 0.6961), (0.07053, -0.7787, 0.7265), (-0.03056, -0.7583, 0.6984), (-0.02811, -0.7664, 0.7189), (-0.00412, -0.7465, 0.6978), (-0.004107, -0.7555, 0.7232), (-0.003408, -0.763, 0.6948), (-0.003395, -0.772, 0.7202), (0.1402, -0.7445, 0.7002), (0.1318, -0.7502, 0.7337), (0.1409, -0.7609, 0.6972), (0.1325, -0.7667, 0.7306), (-0.01253, -0.771, 0.8062), (-0.03725, -0.7655, 0.8048), (-0.01182, -0.7875, 0.8031), (-0.03653, -0.782, 0.8018), (0.1579, -0.7757, 0.816), (0.1572, -0.7592, 0.819), (0.1292, -0.7655, 0.817), (0.1299, -0.782, 0.814), (-0.01442, -0.7745, 0.8248), (-0.03914, -0.769, 0.8234), (-0.01371, -0.791, 0.8217), (-0.03842, -0.7855, 0.8204), (0.1573, -0.7791, 0.8347), (0.1566, -0.7626, 0.8377), (0.1286, -0.769, 0.8357), (0.1293, -0.7855, 0.8327), (0.06915, -0.7904, 0.7986), (0.06791, -0.7938, 0.8173), (0.0672, -0.7774, 0.8203), (0.06844, -0.7739, 0.8017)], [], [(60, 1, 3, 61), (61, 3, 5, 62), (62, 5, 7, 63), (63, 7, 9, 64), (64, 9, 11, 65), (65, 11, 13, 66), (66, 13, 15, 67), (67, 15, 17, 68), (68, 17, 19, 69), (69, 19, 21, 70), (3, 1, 23, 21, 19, 17, 15, 13, 11, 9, 7, 5), (70, 21, 23, 71), (71, 23, 1, 60), (14, 16, 44, 43), (24, 25, 26, 27, 28, 29, 30, 31, 32, 33, 34, 35), (4, 6, 39, 38), (33, 32, 56, 57), (25, 24, 48, 49), (32, 31, 55, 56), (18, 20, 46, 45), (8, 10, 41, 40), (31, 30, 54, 55), (22, 0, 36, 47), (12, 14, 43, 42), (2, 4, 38, 37), (30, 29, 53, 54), (40, 41, 53, 52), (39, 40, 52, 51), (47, 36, 48, 59), (36, 37, 49, 48), (38, 39, 51, 50), (46, 47, 59, 58), (37, 38, 50, 49), (45, 46, 58, 57), (44, 45, 57, 56), (43, 44, 56, 55), (42, 43, 55, 54), (41, 42, 54, 53), (26, 25, 49, 50), (0, 2, 37, 36), (34, 33, 57, 58), (27, 26, 50, 51), (10, 12, 42, 41), (20, 22, 47, 46), (35, 34, 58, 59), (28, 27, 51, 52), (24, 35, 59, 48), (6, 8, 40, 39), (16, 18, 45, 44), (29, 28, 52, 53), (22, 71, 60, 0), (20, 70, 71, 22), (18, 69, 70, 20), (16, 68, 69, 18), (14, 67, 68, 16), (12, 66, 67, 14), (10, 65, 66, 12), (8, 64, 65, 10), (6, 63, 64, 8), (4, 62, 63, 6), (2, 61, 62, 4), (0, 60, 61, 2), (83, 72, 84, 95), (82, 83, 95, 94), (81, 82, 94, 93), (80, 81, 93, 92), (79, 80, 92, 91), (78, 79, 91, 90), (77, 78, 90, 89), (76, 77, 89, 88), (75, 76, 88, 87), (74, 75, 87, 86), (73, 74, 86, 85), (72, 73, 85, 84), (117, 118, 119, 96), (115, 116, 118, 117), (113, 114, 116, 115), (111, 112, 114, 113), (109, 110, 112, 111), (107, 108, 110, 109), (105, 106, 108, 107), (103, 104, 106, 105), (101, 102, 104, 103), (99, 100, 102, 101), (97, 98, 100, 99), (96, 119, 98, 97), (72, 83, 117, 96), (73, 72, 96, 97), (89, 90, 108, 106), (77, 76, 103, 105), (81, 80, 111, 113), (88, 89, 106, 104), (95, 84, 119, 118), (74, 73, 97, 99), (87, 88, 104, 102), (78, 77, 105, 107), (94, 95, 118, 116), (82, 81, 113, 115), (86, 87, 102, 100), (93, 94, 116, 114), (75, 74, 99, 101), (85, 86, 100, 98), (79, 78, 107, 109), (92, 93, 114, 112), (83, 82, 115, 117), (84, 85, 98, 119), (91, 92, 112, 110), (76, 75, 101, 103), (80, 79, 109, 111), (90, 91, 110, 108), (132, 124, 125, 133), (136, 122, 123, 137), (134, 135, 131, 130), (138, 139, 129, 128), (136, 120, 127, 138), (137, 123, 129, 139), (125, 124, 130, 131), (120, 121, 126, 127), (137, 139, 147, 146), (132, 122, 128, 134), (124, 132, 134, 130), (123, 133, 135, 129), (128, 129, 135, 134), (122, 132, 133, 123), (131, 135, 142, 143), (122, 136, 138, 128), (127, 126, 139, 138), (120, 136, 137, 121), (145, 146, 154, 153), (157, 158, 148, 150), (125, 131, 143, 141), (126, 121, 145, 144), (139, 126, 144, 147), (121, 137, 146, 145), (133, 125, 141, 140), (135, 133, 140, 142), (148, 149, 151, 150), (153, 154, 155, 152), (141, 143, 151, 149), (143, 142, 150, 151), (147, 144, 152, 155), (156, 157, 150, 142), (144, 145, 153, 152), (140, 141, 149, 148), (158, 159, 140, 148), (159, 156, 142, 140), (146, 147, 156, 159), (154, 146, 159, 158), (147, 155, 157, 156), (155, 154, 158, 157)])
me_cylinder.polygons.foreach_set('material_index', [0, 0, 0, 0, 0, 0, 0, 0, 0, 0, 0, 0, 0, 0, 0, 0, 0, 0, 0, 0, 0, 0, 0, 0, 0, 0, 0, 0, 0, 0, 0, 0, 0, 0, 0, 0, 0, 0, 0, 0, 0, 0, 0, 0, 0, 0, 0, 0, 0, 0, 0, 0, 0, 0, 0, 0, 0, 0, 0, 0, 0, 0, 1, 1, 1, 1, 1, 1, 1, 1, 1, 1, 1, 1, 1, 1, 1, 1, 1, 1, 1, 1, 1, 1, 1, 1, 1, 1, 1, 1, 1, 1, 1, 1, 1, 1, 1, 1, 1, 1, 1, 1, 1, 1, 1, 1, 1, 1, 1, 1, 2, 2, 2, 2, 2, 2, 2, 2, 2, 2, 2, 2, 2, 2, 2, 2, 2, 2, 2, 2, 2, 2, 2, 2, 2, 2, 2, 2, 2, 2, 2, 2, 2, 2, 2, 2, 2, 2, 2, 2])
_uv = me_cylinder.uv_layers.new(name='UVMap')
_uv.uv.foreach_set('vector', [1.0, 0.75, 1.0, 1.0, 0.9167, 1.0, 0.9167, 0.75, 0.9167, 0.75, 0.9167, 1.0, 0.8333, 1.0, 0.8333, 0.75, 0.8333, 0.75, 0.8333, 1.0, 0.75, 1.0, 0.75, 0.75, 0.75, 0.75, 0.75, 1.0, 0.6667, 1.0, 0.6667, 0.75, 0.6667, 0.75, 0.6667, 1.0, 0.5833, 1.0, 0.5833, 0.75, 0.5833, 0.75, 0.5833, 1.0, 0.5, 1.0, 0.5, 0.75, 0.5, 0.75, 0.5, 1.0, 0.4167, 1.0, 0.4167, 0.75, 0.4167, 0.75, 0.4167, 1.0, 0.3333, 1.0, 0.3333, 0.75, 0.3333, 0.75, 0.3333, 1.0, 0.25, 1.0, 0.25, 0.75, 0.25, 0.75, 0.25, 1.0, 0.1667, 1.0, 0.1667, 0.75, 0.37, 0.4578, 0.25, 0.49, 0.13, 0.4578, 0.04215, 0.37, 0.01, 0.25, 0.04215, 0.13, 0.13, 0.04215, 0.25, 0.01, 0.37, 0.04215, 0.4578, 0.13, 0.49, 0.25, 0.4578, 0.37, 0.1667, 0.75, 0.1667, 1.0, 0.08333, 1.0, 0.08333, 0.75, 0.08333, 0.75, 0.08333, 1.0, 7.451e-08, 1.0, 7.451e-08, 0.75, 0.4167, 0.5, 0.3333, 0.5, 0.3333, 0.5, 0.4167, 0.5, 0.75, 0.49, 0.87, 0.4578, 0.9578, 0.37, 0.99, 0.25, 0.9578, 0.13, 0.87, 0.04215, 0.75, 0.01, 0.63, 0.04215, 0.5422, 0.13, 0.51, 0.25, 0.5422, 0.37, 0.63, 0.4578, 0.8333, 0.5, 0.75, 0.5, 0.75, 0.5, 0.8333, 0.5, 0.51, 0.25, 0.5422, 0.13, 0.5422, 0.13, 0.51, 0.25, 0.87, 0.4578, 0.75, 0.49, 0.75, 0.49, 0.87, 0.4578, 0.5422, 0.13, 0.63, 0.04215, 0.63, 0.04215, 0.5422, 0.13, 0.25, 0.5, 0.1667, 0.5, 0.1667, 0.5, 0.25, 0.5, 0.6667, 0.5, 0.5833, 0.5, 0.5833, 0.5, 0.6667, 0.5, 0.63, 0.04215, 0.75, 0.01, 0.75, 0.01, 0.63, 0.04215, 0.08333, 0.5, 7.451e-08, 0.5, 7.451e-08, 0.5, 0.08333, 0.5, 0.5, 0.5, 0.4167, 0.5, 0.4167, 0.5, 0.5, 0.5, 0.9167, 0.5, 0.8333, 0.5, 0.8333, 0.5, 0.9167, 0.5, 0.75, 0.01, 0.87, 0.04215, 0.87, 0.04215, 0.75, 0.01, 0.6667, 0.5, 0.5833, 0.5, 0.5833, 0.5, 0.6667, 0.5, 0.75, 0.5, 0.6667, 0.5, 0.6667, 0.5, 0.75, 0.5, 0.08333, 0.5, 7.451e-08, 0.5, 7.451e-08, 0.5, 0.08333, 0.5, 1.0, 0.5, 0.9167, 0.5, 0.9167, 0.5, 1.0, 0.5, 0.8333, 0.5, 0.75, 0.5, 0.75, 0.5, 0.8333, 0.5, 0.1667, 0.5, 0.08333, 0.5, 0.08333, 0.5, 0.1667, 0.5, 0.9167, 0.5, 0.8333, 0.5, 0.8333, 0.5, 0.9167, 0.5, 0.25, 0.5, 0.1667, 0.5, 0.1667, 0.5, 0.25, 0.5, 0.3333, 0.5, 0.25, 0.5, 0.25, 0.5, 0.3333, 0.5, 0.4167, 0.5, 0.3333, 0.5, 0.3333, 0.5, 0.4167, 0.5, 0.5, 0.5, 0.4167, 0.5, 0.4167, 0.5, 0.5, 0.5, 0.5833, 0.5, 0.5, 0.5, 0.5, 0.5, 0.5833, 0.5, 0.9578, 0.37, 0.87, 0.4578, 0.87, 0.4578, 0.9578, 0.37, 1.0, 0.5, 0.9167, 0.5, 0.9167, 0.5, 1.0, 0.5, 0.5422, 0.37, 0.51, 0.25, 0.51, 0.25, 0.5422, 0.37, 0.99, 0.25, 0.9578, 0.37, 0.9578, 0.37, 0.99, 0.25, 0.5833, 0.5, 0.5, 0.5, 0.5, 0.5, 0.5833, 0.5, 0.1667, 0.5, 0.08333, 0.5, 0.08333, 0.5, 0.1667, 0.5, 0.63, 0.4578, 0.5422, 0.37, 0.5422, 0.37, 0.63, 0.4578, 0.9578, 0.13, 0.99, 0.25, 0.99, 0.25, 0.9578, 0.13, 0.75, 0.49, 0.63, 0.4578, 0.63, 0.4578, 0.75, 0.49, 0.75, 0.5, 0.6667, 0.5, 0.6667, 0.5, 0.75, 0.5, 0.3333, 0.5, 0.25, 0.5, 0.25, 0.5, 0.3333, 0.5, 0.87, 0.04215, 0.9578, 0.13, 0.9578, 0.13, 0.87, 0.04215, 0.08333, 0.5, 0.08333, 0.75, 7.451e-08, 0.75, 7.451e-08, 0.5, 0.1667, 0.5, 0.1667, 0.75, 0.08333, 0.75, 0.08333, 0.5, 0.25, 0.5, 0.25, 0.75, 0.1667, 0.75, 0.1667, 0.5, 0.3333, 0.5, 0.3333, 0.75, 0.25, 0.75, 0.25, 0.5, 0.4167, 0.5, 0.4167, 0.75, 0.3333, 0.75, 0.3333, 0.5, 0.5, 0.5, 0.5, 0.75, 0.4167, 0.75, 0.4167, 0.5, 0.5833, 0.5, 0.5833, 0.75, 0.5, 0.75, 0.5, 0.5, 0.6667, 0.5, 0.6667, 0.75, 0.5833, 0.75, 0.5833, 0.5, 0.75, 0.5, 0.75, 0.75, 0.6667, 0.75, 0.6667, 0.5, 0.8333, 0.5, 0.8333, 0.75, 0.75, 0.75, 0.75, 0.5, 0.9167, 0.5, 0.9167, 0.75, 0.8333, 0.75, 0.8333, 0.5, 1.0, 0.5, 1.0, 0.75, 0.9167, 0.75, 0.9167, 0.5, 0.08333, 0.5, 7.451e-08, 0.5, 7.451e-08, 0.75, 0.08333, 0.75, 0.1667, 0.5, 0.08333, 0.5, 0.08333, 0.75, 0.1667, 0.75, 0.25, 0.5, 0.1667, 0.5, 0.1667, 0.75, 0.25, 0.75, 0.3333, 0.5, 0.25, 0.5, 0.25, 0.75, 0.3333, 0.75, 0.4167, 0.5, 0.3333, 0.5, 0.3333, 0.75, 0.4167, 0.75, 0.5, 0.5, 0.4167, 0.5, 0.4167, 0.75, 0.5, 0.75, 0.5833, 0.5, 0.5, 0.5, 0.5, 0.75, 0.5833, 0.75, 0.6667, 0.5, 0.5833, 0.5, 0.5833, 0.75, 0.6667, 0.75, 0.75, 0.5, 0.6667, 0.5, 0.6667, 0.75, 0.75, 0.75, 0.8333, 0.5, 0.75, 0.5, 0.75, 0.75, 0.8333, 0.75, 0.9167, 0.5, 0.8333, 0.5, 0.8333, 0.75, 0.9167, 0.75, 1.0, 0.5, 0.9167, 0.5, 0.9167, 0.75, 1.0, 0.75, 0.08333, 0.5, 0.08333, 0.75, 7.451e-08, 0.75, 7.451e-08, 0.5, 0.1667, 0.5, 0.1667, 0.75, 0.08333, 0.75, 0.08333, 0.5, 0.25, 0.5, 0.25, 0.75, 0.1667, 0.75, 0.1667, 0.5, 0.3333, 0.5, 0.3333, 0.75, 0.25, 0.75, 0.25, 0.5, 0.4167, 0.5, 0.4167, 0.75, 0.3333, 0.75, 0.3333, 0.5, 0.5, 0.5, 0.5, 0.75, 0.4167, 0.75, 0.4167, 0.5, 0.5833, 0.5, 0.5833, 0.75, 0.5, 0.75, 0.5, 0.5, 0.6667, 0.5, 0.6667, 0.75, 0.5833, 0.75, 0.5833, 0.5, 0.75, 0.5, 0.75, 0.75, 0.6667, 0.75, 0.6667, 0.5, 0.8333, 0.5, 0.8333, 0.75, 0.75, 0.75, 0.75, 0.5, 0.9167, 0.5, 0.9167, 0.75, 0.8333, 0.75, 0.8333, 0.5, 1.0, 0.5, 1.0, 0.75, 0.9167, 0.75, 0.9167, 0.5, 7.451e-08, 0.5, 0.08333, 0.5, 0.08333, 0.5, 7.451e-08, 0.5, 0.9167, 0.5, 1.0, 0.5, 1.0, 0.5, 0.9167, 0.5, 0.5833, 0.75, 0.5, 0.75, 0.5, 0.75, 0.5833, 0.75, 0.5833, 0.5, 0.6667, 0.5, 0.6667, 0.5, 0.5833, 0.5, 0.25, 0.5, 0.3333, 0.5, 0.3333, 0.5, 0.25, 0.5, 0.6667, 0.75, 0.5833, 0.75, 0.5833, 0.75, 0.6667, 0.75, 0.08333, 0.75, 7.451e-08, 0.75, 7.451e-08, 0.75, 0.08333, 0.75, 0.8333, 0.5, 0.9167, 0.5, 0.9167, 0.5, 0.8333, 0.5, 0.75, 0.75, 0.6667, 0.75, 0.6667, 0.75, 0.75, 0.75, 0.5, 0.5, 0.5833, 0.5, 0.5833, 0.5, 0.5, 0.5, 0.1667, 0.75, 0.08333, 0.75, 0.08333, 0.75, 0.1667, 0.75, 0.1667, 0.5, 0.25, 0.5, 0.25, 0.5, 0.1667, 0.5, 0.8333, 0.75, 0.75, 0.75, 0.75, 0.75, 0.8333, 0.75, 0.25, 0.75, 0.1667, 0.75, 0.1667, 0.75, 0.25, 0.75, 0.75, 0.5, 0.8333, 0.5, 0.8333, 0.5, 0.75, 0.5, 0.9167, 0.75, 0.8333, 0.75, 0.8333, 0.75, 0.9167, 0.75, 0.4167, 0.5, 0.5, 0.5, 0.5, 0.5, 0.4167, 0.5, 0.3333, 0.75, 0.25, 0.75, 0.25, 0.75, 0.3333, 0.75, 0.08333, 0.5, 0.1667, 0.5, 0.1667, 0.5, 0.08333, 0.5, 1.0, 0.75, 0.9167, 0.75, 0.9167, 0.75, 1.0, 0.75, 0.4167, 0.75, 0.3333, 0.75, 0.3333, 0.75, 0.4167, 0.75, 0.6667, 0.5, 0.75, 0.5, 0.75, 0.5, 0.6667, 0.5, 0.3333, 0.5, 0.4167, 0.5, 0.4167, 0.5, 0.3333, 0.5, 0.5, 0.75, 0.4167, 0.75, 0.4167, 0.75, 0.5, 0.75, 0.4583, 0.5, 0.4167, 0.5, 0.4167, 0.75, 0.4583, 0.75, 0.5417, 0.5, 0.5, 0.5, 0.5, 0.75, 0.5417, 0.75, 0.4583, 0.5, 0.4583, 0.75, 0.4167, 0.75, 0.4167, 0.5, 0.5417, 0.5, 0.5417, 0.75, 0.5, 0.75, 0.5, 0.5, 0.5417, 0.5, 0.5833, 0.5, 0.5833, 0.5, 0.5417, 0.5, 0.5417, 0.75, 0.5, 0.75, 0.5, 0.75, 0.5417, 0.75, 0.4167, 0.75, 0.4167, 0.5, 0.4167, 0.5, 0.4167, 0.75, 0.5833, 0.5, 0.5833, 0.75, 0.5833, 0.75, 0.5833, 0.5, 0.5417, 0.75, 0.5417, 0.75, 0.5417, 0.75, 0.5417, 0.75, 0.4583, 0.5, 0.5, 0.5, 0.5, 0.5, 0.4583, 0.5, 0.4167, 0.5, 0.4583, 0.5, 0.4583, 0.5, 0.4167, 0.5, 0.5, 0.75, 0.4583, 0.75, 0.4583, 0.75, 0.5, 0.75, 0.5, 0.5, 0.5, 0.75, 0.4583, 0.75, 0.4583, 0.5, 0.5, 0.5, 0.4583, 0.5, 0.4583, 0.75, 0.5, 0.75, 0.4167, 0.75, 0.4583, 0.75, 0.4583, 0.75, 0.4167, 0.75, 0.5, 0.5, 0.5417, 0.5, 0.5417, 0.5, 0.5, 0.5, 0.5833, 0.5, 0.5833, 0.75, 0.5417, 0.75, 0.5417, 0.5, 0.5833, 0.5, 0.5417, 0.5, 0.5417, 0.75, 0.5833, 0.75, 0.5833, 0.75, 0.5417, 0.75, 0.5417, 0.75, 0.5833, 0.75, 0.5, 0.75, 0.5, 0.75, 0.4583, 0.75, 0.4583, 0.75, 0.4167, 0.75, 0.4167, 0.75, 0.4167, 0.75, 0.4167, 0.75, 0.5833, 0.75, 0.5833, 0.75, 0.5833, 0.75, 0.5833, 0.75, 0.5417, 0.75, 0.5833, 0.75, 0.5833, 0.75, 0.5417, 0.75, 0.5833, 0.75, 0.5417, 0.75, 0.5417, 0.75, 0.5833, 0.75, 0.4583, 0.75, 0.4167, 0.75, 0.4167, 0.75, 0.4583, 0.75, 0.4583, 0.75, 0.4583, 0.75, 0.4583, 0.75, 0.4583, 0.75, 0.4583, 0.75, 0.4167, 0.75, 0.4167, 0.75, 0.4583, 0.75, 0.5833, 0.75, 0.5417, 0.75, 0.5417, 0.75, 0.5833, 0.75, 0.4167, 0.75, 0.4167, 0.75, 0.4167, 0.75, 0.4167, 0.75, 0.4167, 0.75, 0.4583, 0.75, 0.4583, 0.75, 0.4167, 0.75, 0.5417, 0.75, 0.5833, 0.75, 0.5833, 0.75, 0.5417, 0.75, 0.5, 0.75, 0.5, 0.75, 0.4583, 0.75, 0.4583, 0.75, 0.5833, 0.75, 0.5833, 0.75, 0.5833, 0.75, 0.5833, 0.75, 0.4583, 0.75, 0.4167, 0.75, 0.4167, 0.75, 0.4583, 0.75, 0.5, 0.75, 0.5, 0.75, 0.4583, 0.75, 0.4583, 0.75, 0.5, 0.75, 0.5, 0.75, 0.4583, 0.75, 0.4583, 0.75, 0.5417, 0.75, 0.5417, 0.75, 0.5, 0.75, 0.5, 0.75, 0.5417, 0.75, 0.5417, 0.75, 0.5, 0.75, 0.5, 0.75, 0.5417, 0.75, 0.5417, 0.75, 0.5, 0.75, 0.5, 0.75, 0.5417, 0.75, 0.5417, 0.75, 0.5, 0.75, 0.5, 0.75])
me_cylinder.materials.append(mat_hat)
me_cylinder.materials.append(mat_hat_belt)
me_cylinder.materials.append(mat_hat_belt_buckle)
me_cylinder.use_remesh_fix_poles = True
me_cylinder.use_remesh_preserve_attributes = False
me_cylinder.update()

# ---- objects
ob_forklift = bpy.data.objects.new('forklift', me_cube)
ob_forklift_fork = bpy.data.objects.new('forklift_fork', me_cube_001)
ob_crab = bpy.data.objects.new('crab', me_cube_003)
ob_cylinder = bpy.data.objects.new('Cylinder', me_cylinder)

# ---- transforms, parenting, visibility, modifiers, constraints
ob_forklift.location = (0.0, 0.0, 0.0)
ob_forklift.lock_rotations_4d = False
ob_forklift.empty_display_type = 'ARROWS'
ob_forklift.lineart.crease_threshold = 0.0
_m = ob_forklift.modifiers.new('Mirror', 'MIRROR')
_m.use_clip = True
ob_forklift_fork.location = (0.0, 0.0, 0.0)
ob_forklift_fork.lock_rotations_4d = False
ob_forklift_fork.empty_display_type = 'ARROWS'
ob_forklift_fork.lineart.crease_threshold = 0.0
_m = ob_forklift_fork.modifiers.new('Mirror', 'MIRROR')
_m.use_clip = True
ob_crab.location = (-0.1211, -1.142, 3.527)
ob_crab.lock_rotations_4d = False
ob_crab.empty_display_type = 'ARROWS'
ob_crab.lineart.crease_threshold = 0.0
_m = ob_crab.modifiers.new('Mirror', 'MIRROR')
_m.use_clip = True
ob_cylinder.parent = ob_crab
ob_cylinder.matrix_parent_inverse = Matrix(((1.0, -0.0, 0.0, 0.1211), (-0.0, 1.0, -0.0, 1.142), (-0.0, 0.0, 1.0, -3.527), (-0.0, 0.0, -0.0, 1.0)))
ob_cylinder.location = (-0.2547, -0.929, 3.3)
ob_cylinder.rotation_euler = (-0.1091, 0.004134, 0.01983)

# ---- collection membership
col_collection.objects.link(ob_forklift)
col_collection.objects.link(ob_forklift_fork)
col_collection.objects.link(ob_crab)
col_collection.objects.link(ob_cylinder)

# ---- scene / render settings (as saved in the file)
scene.frame_start = 1; scene.frame_end = 250; scene.frame_set(1)
scene.render.engine = 'BLENDER_EEVEE_NEXT'
scene.cycles.use_denoising = False
scene.cycles.samples = 128
scene.cycles.sampling_pattern = 'TABULATED_SOBOL'
scene.cycles.use_adaptive_sampling = False
scene.cycles.use_light_tree = False
scene.view_settings.view_transform = 'Filmic'
bpy.context.view_layer.update()

# ---- added for rendering (the .blend has no active camera and no usable light): camera, sun
cam_auto = bpy.data.cameras.new('AutoCamera')
cam_auto.lens = 50.0
cam_auto.sensor_width = 36.0
cam_auto.clip_end = 1000.0
ob_auto_camera = bpy.data.objects.new('AutoCamera', cam_auto)
scene.collection.objects.link(ob_auto_camera)
ob_auto_camera.location = (13.7094, -18.3138, 15.6603)
ob_auto_camera.rotation_euler = (1.09748, -7.21219e-08, 0.694738)
scene.camera = ob_auto_camera
light_auto_sun = bpy.data.lights.new('AutoSun', 'SUN')
light_auto_sun.energy = 3.0
light_auto_sun.angle = 0.0523599
ob_auto_sun = bpy.data.objects.new('AutoSun', light_auto_sun)
scene.collection.objects.link(ob_auto_sun)
ob_auto_sun.rotation_euler = (0.872665, 0.174533, 0.523599)
bpy.context.view_layer.update()
